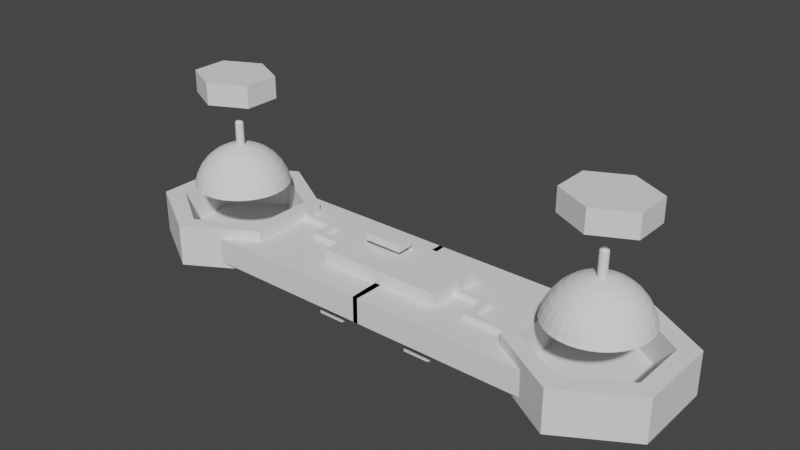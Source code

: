 # Source: patinetapropuesta_1_AAV_.blend  (saved by Blender 3.6.13; exported with 4.5.12 LTS)
import bpy
from mathutils import Matrix  # noqa: F401  (used for matrix-valued properties, if any)

bpy.ops.wm.read_factory_settings(use_empty=True)
scene = bpy.context.scene
scene.name = 'Scene'

# ---- collections
col_collection = bpy.data.collections.new('Collection'); scene.collection.children.link(col_collection)

# ---- world
world_world = bpy.data.worlds.new('World'); scene.world = world_world
world_world.use_nodes = True; world_world.node_tree.nodes.clear()
_N = world_world.node_tree.nodes; _L = world_world.node_tree.links
n0 = _N.new('ShaderNodeOutputWorld'); n0.name = 'World Output'; n0.location = (300, 300)
n1 = _N.new('ShaderNodeBackground'); n1.name = 'Background'; n1.location = (10, 300)
n1.inputs[0].default_value = (0.05088, 0.05088, 0.05088, 1.0)
_L.new(n1.outputs[0], n0.inputs[0])
n0.is_active_output = True
world_world.color = (0.05088, 0.05088, 0.05088)
world_world.use_sun_shadow = False
world_world.sun_shadow_jitter_overblur = 0.0

# ---- meshes
me_cube_001 = bpy.data.meshes.new('Cube.001')
me_cube_001.from_pydata([(2.014, 0.0, -1.0), (2.014, 0.0, 1.0), (4.014, 0.0, -1.0), (4.014, 0.0, 1.0), (2.014, 0.5, 1.0), (4.014, 0.5, -1.0), (4.014, -0.5, -1.0), (2.014, -0.5, -1.0), (2.014, -0.5, 1.0), (2.014, 0.5, -1.0), (3.014, -1.0, -1.0), (3.014, -1.0, 1.0), (4.014, -0.5, 1.0), (3.014, 1.0, -1.0), (4.014, 0.5, 1.0), (3.014, 1.0, 1.0), (2.514, -0.75, -1.0), (2.514, -0.75, 1.0), (2.514, 0.75, 1.0), (2.514, 0.75, -1.0), (-0.0453, 0.5, -1.0), (-0.0453, 0.0, 1.0), (-0.03668, -0.75, 1.0), (-0.0453, -0.5, 1.0), (-0.0453, -0.5, -1.0), (-0.03668, 0.75, -1.0), (-0.0453, 0.5, 1.0), (-0.03668, -0.75, -1.0), (-0.03668, 0.75, 1.0), (4.014, -0.5, -1.529), (4.014, 0.0, -1.529), (2.014, 0.0, -1.529), (4.014, 0.5, -1.529), (2.514, 0.75, -1.529), (2.014, 0.5, -1.529), (2.014, -0.5, -1.529), (2.514, -0.75, -1.529), (3.014, -1.0, -1.529), (3.014, 1.0, -1.529), (2.014, 0.0, 1.799), (4.014, -0.5, 1.799), (3.014, -1.0, 1.799), (2.514, 0.75, 1.799), (2.514, -0.75, 1.799), (2.014, -0.5, 1.799), (3.014, 1.0, 1.799), (4.014, 0.5, 1.799), (4.014, 0.0, 1.799), (2.014, 0.5, 1.799), (2.514, -0.75, 1.799), (2.014, -0.5, 1.799), (3.014, 1.0, 1.799), (4.014, 0.5, 1.799), (4.014, 0.0, 1.799), (4.014, -0.5, 1.799), (3.014, -1.0, 1.799), (2.014, 0.0, 1.799), (2.014, 0.5, 1.799), (2.514, 0.75, 1.799), (2.514, -0.75, 1.799), (2.014, -0.5, 1.799), (3.014, 1.0, 1.799), (4.014, 0.5, 1.799), (4.014, 0.0, 1.799), (4.014, -0.5, 1.799), (3.014, -1.0, 1.799), (2.014, 0.0, 1.799), (2.014, 0.5, 1.799), (2.514, 0.75, 1.799), (2.514, -0.75, 1.799), (2.014, -0.5, 1.799), (3.014, 1.0, 1.799), (4.014, 0.5, 1.799), (4.014, 0.0, 1.799), (4.014, -0.5, 1.799), (3.014, -1.0, 1.799), (2.014, 0.0, 1.799), (2.014, 0.5, 1.799), (2.514, 0.75, 1.799), (2.514, -0.75, 1.799), (2.014, -0.5, 1.799), (3.014, 1.0, 1.799), (4.014, 0.5, 1.799), (4.014, 0.0, 1.799), (4.014, -0.5, 1.799), (3.014, -1.0, 1.799), (2.014, 0.0, 1.799), (2.014, 0.5, 1.799), (2.514, 0.75, 1.799), (3.014, -0.7741, 1.799), (3.769, 0.3594, 1.799), (3.769, -0.3594, 1.799), (2.202, 0.0, 1.799), (3.014, 0.7741, 1.799), (2.202, -0.3969, 1.799), (3.769, 0.0, 1.799), (2.202, 0.3969, 1.799), (2.202, 0.3969, -0.8804), (3.014, -0.5, -0.8804), (2.202, 0.3969, 0.05264), (3.014, 0.0, -0.8804), (2.202, 0.0, 0.05264), (3.014, 0.7741, 0.05264), (2.202, -0.3969, 0.05264), (3.014, -0.7741, 0.05264), (3.769, 0.3594, 0.05264), (3.769, -0.3594, 0.05264), (3.769, 0.0, 0.05264), (2.202, 0.3969, -1.287), (2.202, 0.0, -1.287), (3.014, 0.7741, -1.287), (2.202, -0.3969, -1.287), (3.014, -0.7741, -1.287), (3.769, 0.3594, -1.287), (3.769, -0.3594, -1.287), (3.769, 0.0, -1.287), (3.014, 0.5, -0.8804), (2.202, 0.0, -0.8804), (3.014, 0.7741, -0.8804), (2.202, -0.3969, -0.8804), (3.014, -0.7741, -0.8804), (3.769, 0.3594, -0.8804), (3.769, -0.3594, -0.8804), (3.769, 0.0, -0.8804), (-0.0453, 0.5, -0.7433), (-0.0453, 0.0, -0.7433), (-0.0453, -0.5, -0.7433), (2.014, -0.5, -0.7433), (2.014, 0.0, -0.7433), (2.014, 0.5, -0.7433), (2.514, -0.75, -1.529), (3.014, -1.0, -1.529), (4.014, -0.5, -1.529), (3.014, -1.0, -1.529), (4.014, -0.5, -1.529), (3.646, -0.302, -1.557), (3.008, -0.6111, -1.558), (2.687, -0.4341, -1.556), (2.693, 0.4953, -1.55), (3.658, 0.01252, -1.55), (3.654, 0.34, -1.553), (3.008, 0.6526, -1.557), (3.008, -0.6111, -1.558), (3.646, -0.302, -1.557), (2.393, 0.3261, -1.56), (3.646, -0.302, -1.557), (2.393, 0.01784, -1.559), (2.407, -0.2779, -1.557), (3.646, -0.3021, -1.329), (2.997, 0.04628, -1.378), (2.407, -0.278, -1.329), (3.655, 0.34, -1.325), (2.393, 0.3261, -1.332), (3.008, -0.6111, -1.33), (2.693, 0.4952, -1.322), (2.687, -0.4342, -1.328), (3.658, 0.01249, -1.322), (3.008, 0.6526, -1.329), (2.393, 0.01781, -1.331)], [(134, 143)], [(12, 3, 53, 40), (18, 4, 48, 58), (8, 17, 49, 50), (2, 6, 132, 30), (15, 18, 58, 51), (19, 13, 38, 33), (0, 9, 34, 31), (13, 5, 32, 38), (4, 1, 56, 48), (3, 14, 52, 53), (5, 2, 30, 32), (5, 14, 3, 2), (17, 8, 23, 22), (16, 7, 35, 130), (7, 0, 31, 35), (14, 15, 51, 52), (17, 11, 41, 49), (10, 16, 130, 131), (2, 3, 12, 6), (18, 19, 25, 28), (9, 4, 26, 20), (14, 5, 13, 15), (11, 10, 6, 12), (10, 11, 17, 16), (15, 13, 19, 18), (27, 22, 23, 24), (28, 25, 20, 26), (1, 4, 26, 21), (7, 16, 27, 24), (8, 7, 24, 23), (16, 17, 22, 27), (9, 0, 128, 129), (4, 18, 28, 26), (8, 1, 21, 23), (19, 9, 20, 25), (6, 10, 131, 132), (9, 19, 33, 34), (81, 42, 87, 96, 93), (82, 81, 93, 90), (84, 91, 89, 85), (96, 92, 101, 99), (82, 90, 95, 83), (91, 95, 107, 106), (83, 95, 91, 84), (93, 96, 99, 102), (11, 12, 40, 41), (1, 8, 50, 56), (59, 44, 50, 49), (45, 46, 52, 51), (46, 47, 53, 52), (54, 55, 41, 40), (39, 57, 48, 56), (44, 39, 56, 50), (47, 54, 40, 53), (68, 45, 51, 58), (55, 59, 49, 41), (57, 68, 58, 48), (69, 60, 44, 59), (61, 62, 46, 45), (62, 63, 47, 46), (64, 65, 55, 54), (66, 67, 57, 39), (60, 66, 39, 44), (63, 64, 54, 47), (78, 61, 45, 68), (65, 69, 59, 55), (67, 78, 68, 57), (79, 70, 60, 69), (71, 72, 62, 61), (72, 73, 63, 62), (74, 75, 65, 64), (76, 77, 67, 66), (70, 76, 66, 60), (73, 74, 64, 63), (88, 71, 61, 78), (75, 79, 69, 65), (77, 88, 78, 67), (43, 80, 70, 79), (81, 82, 72, 71), (82, 83, 73, 72), (84, 85, 75, 74), (86, 87, 77, 76), (80, 86, 76, 70), (83, 84, 74, 73), (42, 81, 71, 88), (85, 43, 79, 75), (87, 42, 88, 77), (92, 96, 87, 86), (95, 90, 105, 107), (89, 91, 106, 104), (89, 94, 80, 43, 85), (94, 89, 104, 103), (94, 92, 86, 80), (92, 94, 103, 101), (90, 93, 102, 105), (105, 102, 110, 113), (99, 101, 109, 108), (106, 107, 115, 114), (102, 99, 108, 110), (107, 105, 113, 115), (104, 106, 114, 112), (103, 104, 112, 111), (101, 103, 111, 109), (108, 109, 117, 97), (114, 115, 123, 122), (110, 108, 97, 118), (115, 113, 121, 123), (112, 114, 122, 120), (111, 112, 120, 119), (109, 111, 119, 117), (113, 110, 118, 121), (98, 119, 120), (116, 97, 117, 100), (100, 117, 119, 98), (120, 122, 98), (122, 123, 100, 98), (118, 97, 116), (123, 121, 116, 100), (121, 118, 116), (128, 127, 126, 125), (129, 128, 125, 124), (7, 24, 126, 127), (0, 7, 127, 128), (20, 9, 129, 124), (130, 35, 147, 137), (30, 132, 145, 139), (38, 32, 140, 141), (31, 34, 144, 146), (32, 30, 139, 140), (29, 37, 142, 135), (35, 31, 146, 147), (34, 33, 138, 144), (33, 38, 141, 138), (133, 36, 137, 136), (36, 133, 131, 130), (133, 134, 132, 131), (137, 36, 130), (37, 29, 134, 133), (140, 139, 156, 151), (141, 140, 151, 157), (144, 138, 154, 152), (137, 147, 150, 155), (135, 142, 153, 148), (146, 144, 152, 158), (139, 145, 148, 156), (155, 150, 149), (157, 151, 149), (151, 156, 149), (150, 158, 149), (154, 157, 149), (156, 148, 149), (158, 152, 149), (148, 153, 149), (152, 154, 149), (153, 155, 149), (147, 146, 158, 150), (136, 137, 155, 153), (138, 141, 157, 154)])
_uv = me_cube_001.uv_layers.new(name='UVMap')
_uv.uv.foreach_set('vector', [0.625, 0.6875, 0.625, 0.625, 0.625, 0.625, 0.625, 0.6875, 0.8125, 0.5312, 0.875, 0.5625, 0.875, 0.5625, 0.8125, 0.5312, 0.875, 0.6875, 0.8125, 0.7188, 0.8125, 0.7188, 0.875, 0.6875, 0.375, 0.625, 0.375, 0.6875, 0.375, 0.6875, 0.375, 0.625, 0.625, 0.375, 0.625, 0.2812, 0.625, 0.2812, 0.625, 0.375, 0.375, 0.2812, 0.375, 0.375, 0.375, 0.375, 0.375, 0.2812, 0.125, 0.625, 0.125, 0.5625, 0.125, 0.5625, 0.125, 0.625, 0.375, 0.375, 0.375, 0.5625, 0.375, 0.5625, 0.375, 0.375, 0.875, 0.5625, 0.875, 0.625, 0.875, 0.625, 0.875, 0.5625, 0.625, 0.625, 0.625, 0.5625, 0.625, 0.5625, 0.625, 0.625, 0.375, 0.5625, 0.375, 0.625, 0.375, 0.625, 0.375, 0.5625, 0.375, 0.5625, 0.625, 0.5625, 0.625, 0.625, 0.375, 0.625, 0.8125, 0.7188, 0.875, 0.6875, 0.875, 0.6875, 0.8125, 0.7188, 0.1875, 0.7188, 0.125, 0.6875, 0.125, 0.6875, 0.1875, 0.7188, 0.125, 0.6875, 0.125, 0.625, 0.125, 0.625, 0.125, 0.6875, 0.625, 0.5625, 0.625, 0.375, 0.625, 0.375, 0.625, 0.5625, 0.625, 0.03125, 0.625, 0.0, 0.625, 0.0, 0.625, 0.03125, 0.375, 0.0, 0.375, 0.03125, 0.375, 0.03125, 0.375, 0.0, 0.375, 0.625, 0.625, 0.625, 0.625, 0.6875, 0.375, 0.6875, 0.625, 0.2812, 0.375, 0.2812, 0.375, 0.2812, 0.625, 0.2812, 0.375, 0.1875, 0.625, 0.1875, 0.625, 0.1875, 0.375, 0.1875, 0.625, 0.5625, 0.375, 0.5625, 0.375, 0.375, 0.625, 0.375, 0.625, 0.875, 0.375, 0.875, 0.375, 0.6875, 0.625, 0.6875, 0.375, 0.0, 0.625, 0.0, 0.625, 0.03125, 0.375, 0.03125, 0.625, 0.375, 0.375, 0.375, 0.375, 0.2812, 0.625, 0.2812, 0.375, 0.03125, 0.625, 0.03125, 0.625, 0.0625, 0.375, 0.0625, 0.625, 0.2812, 0.375, 0.2812, 0.375, 0.1875, 0.625, 0.1875, 0.875, 0.625, 0.875, 0.5625, 0.875, 0.5625, 0.875, 0.625, 0.125, 0.6875, 0.1875, 0.7188, 0.1875, 0.7188, 0.125, 0.6875, 0.625, 0.0625, 0.375, 0.0625, 0.375, 0.0625, 0.625, 0.0625, 0.375, 0.03125, 0.625, 0.03125, 0.625, 0.03125, 0.375, 0.03125, 0.125, 0.5625, 0.125, 0.625, 0.125, 0.625, 0.125, 0.5625, 0.875, 0.5625, 0.8125, 0.5312, 0.8125, 0.5312, 0.875, 0.5625, 0.875, 0.6875, 0.875, 0.625, 0.875, 0.625, 0.875, 0.6875, 0.1875, 0.5312, 0.125, 0.5625, 0.125, 0.5625, 0.1875, 0.5312, 0.375, 0.6875, 0.375, 0.875, 0.375, 0.875, 0.375, 0.6875, 0.125, 0.5625, 0.1875, 0.5312, 0.1875, 0.5312, 0.125, 0.5625, 0.75, 0.5, 0.8125, 0.5312, 0.875, 0.5625, 0.8125, 0.5625, 0.75, 0.5312, 0.625, 0.5625, 0.75, 0.5, 0.75, 0.5312, 0.6875, 0.5625, 0.625, 0.6875, 0.6875, 0.6875, 0.75, 0.7188, 0.75, 0.75, 0.8125, 0.5625, 0.8125, 0.625, 0.8125, 0.625, 0.8125, 0.5625, 0.625, 0.5625, 0.6875, 0.5625, 0.6875, 0.625, 0.625, 0.625, 0.6875, 0.6875, 0.6875, 0.625, 0.6875, 0.625, 0.6875, 0.6875, 0.625, 0.625, 0.6875, 0.625, 0.6875, 0.6875, 0.625, 0.6875, 0.75, 0.5312, 0.8125, 0.5625, 0.8125, 0.5625, 0.75, 0.5312, 0.625, 0.875, 0.625, 0.6875, 0.625, 0.6875, 0.625, 0.875, 0.875, 0.625, 0.875, 0.6875, 0.875, 0.6875, 0.875, 0.625, 0.8125, 0.7188, 0.875, 0.6875, 0.875, 0.6875, 0.8125, 0.7188, 0.75, 0.5, 0.625, 0.5625, 0.625, 0.5625, 0.75, 0.5, 0.625, 0.5625, 0.625, 0.625, 0.625, 0.625, 0.625, 0.5625, 0.625, 0.6875, 0.75, 0.75, 0.75, 0.75, 0.625, 0.6875, 0.875, 0.625, 0.875, 0.5625, 0.875, 0.5625, 0.875, 0.625, 0.875, 0.6875, 0.875, 0.625, 0.875, 0.625, 0.875, 0.6875, 0.625, 0.625, 0.625, 0.6875, 0.625, 0.6875, 0.625, 0.625, 0.8125, 0.5312, 0.75, 0.5, 0.75, 0.5, 0.8125, 0.5312, 0.75, 0.75, 0.8125, 0.7188, 0.8125, 0.7188, 0.75, 0.75, 0.875, 0.5625, 0.8125, 0.5312, 0.8125, 0.5312, 0.875, 0.5625, 0.8125, 0.7188, 0.875, 0.6875, 0.875, 0.6875, 0.8125, 0.7188, 0.75, 0.5, 0.625, 0.5625, 0.625, 0.5625, 0.75, 0.5, 0.625, 0.5625, 0.625, 0.625, 0.625, 0.625, 0.625, 0.5625, 0.625, 0.6875, 0.75, 0.75, 0.75, 0.75, 0.625, 0.6875, 0.875, 0.625, 0.875, 0.5625, 0.875, 0.5625, 0.875, 0.625, 0.875, 0.6875, 0.875, 0.625, 0.875, 0.625, 0.875, 0.6875, 0.625, 0.625, 0.625, 0.6875, 0.625, 0.6875, 0.625, 0.625, 0.8125, 0.5312, 0.75, 0.5, 0.75, 0.5, 0.8125, 0.5312, 0.75, 0.75, 0.8125, 0.7188, 0.8125, 0.7188, 0.75, 0.75, 0.875, 0.5625, 0.8125, 0.5312, 0.8125, 0.5312, 0.875, 0.5625, 0.8125, 0.7188, 0.875, 0.6875, 0.875, 0.6875, 0.8125, 0.7188, 0.75, 0.5, 0.625, 0.5625, 0.625, 0.5625, 0.75, 0.5, 0.625, 0.5625, 0.625, 0.625, 0.625, 0.625, 0.625, 0.5625, 0.625, 0.6875, 0.75, 0.75, 0.75, 0.75, 0.625, 0.6875, 0.875, 0.625, 0.875, 0.5625, 0.875, 0.5625, 0.875, 0.625, 0.875, 0.6875, 0.875, 0.625, 0.875, 0.625, 0.875, 0.6875, 0.625, 0.625, 0.625, 0.6875, 0.625, 0.6875, 0.625, 0.625, 0.8125, 0.5312, 0.75, 0.5, 0.75, 0.5, 0.8125, 0.5312, 0.75, 0.75, 0.8125, 0.7188, 0.8125, 0.7188, 0.75, 0.75, 0.875, 0.5625, 0.8125, 0.5312, 0.8125, 0.5312, 0.875, 0.5625, 0.8125, 0.7188, 0.875, 0.6875, 0.875, 0.6875, 0.8125, 0.7188, 0.75, 0.5, 0.625, 0.5625, 0.625, 0.5625, 0.75, 0.5, 0.625, 0.5625, 0.625, 0.625, 0.625, 0.625, 0.625, 0.5625, 0.625, 0.6875, 0.75, 0.75, 0.75, 0.75, 0.625, 0.6875, 0.875, 0.625, 0.875, 0.5625, 0.875, 0.5625, 0.875, 0.625, 0.875, 0.6875, 0.875, 0.625, 0.875, 0.625, 0.875, 0.6875, 0.625, 0.625, 0.625, 0.6875, 0.625, 0.6875, 0.625, 0.625, 0.8125, 0.5312, 0.75, 0.5, 0.75, 0.5, 0.8125, 0.5312, 0.75, 0.75, 0.8125, 0.7188, 0.8125, 0.7188, 0.75, 0.75, 0.875, 0.5625, 0.8125, 0.5312, 0.8125, 0.5312, 0.875, 0.5625, 0.8125, 0.625, 0.8125, 0.5625, 0.875, 0.5625, 0.875, 0.625, 0.6875, 0.625, 0.6875, 0.5625, 0.6875, 0.5625, 0.6875, 0.625, 0.75, 0.7188, 0.6875, 0.6875, 0.6875, 0.6875, 0.75, 0.7188, 0.75, 0.7188, 0.8125, 0.6875, 0.875, 0.6875, 0.8125, 0.7188, 0.75, 0.75, 0.8125, 0.6875, 0.75, 0.7188, 0.75, 0.7188, 0.8125, 0.6875, 0.8125, 0.6875, 0.8125, 0.625, 0.875, 0.625, 0.875, 0.6875, 0.8125, 0.625, 0.8125, 0.6875, 0.8125, 0.6875, 0.8125, 0.625, 0.6875, 0.5625, 0.75, 0.5312, 0.75, 0.5312, 0.6875, 0.5625, 0.6875, 0.5625, 0.75, 0.5312, 0.75, 0.5312, 0.6875, 0.5625, 0.8125, 0.5625, 0.8125, 0.625, 0.8125, 0.625, 0.8125, 0.5625, 0.6875, 0.6875, 0.6875, 0.625, 0.6875, 0.625, 0.6875, 0.6875, 0.75, 0.5312, 0.8125, 0.5625, 0.8125, 0.5625, 0.75, 0.5312, 0.6875, 0.625, 0.6875, 0.5625, 0.6875, 0.5625, 0.6875, 0.625, 0.75, 0.7188, 0.6875, 0.6875, 0.6875, 0.6875, 0.75, 0.7188, 0.8125, 0.6875, 0.75, 0.7188, 0.75, 0.7188, 0.8125, 0.6875, 0.8125, 0.625, 0.8125, 0.6875, 0.8125, 0.6875, 0.8125, 0.625, 0.8125, 0.5625, 0.8125, 0.625, 0.8125, 0.625, 0.8125, 0.5625, 0.6875, 0.6875, 0.6875, 0.625, 0.6875, 0.625, 0.6875, 0.6875, 0.75, 0.5312, 0.8125, 0.5625, 0.8125, 0.5625, 0.75, 0.5312, 0.6875, 0.625, 0.6875, 0.5625, 0.6875, 0.5625, 0.6875, 0.625, 0.75, 0.7188, 0.6875, 0.6875, 0.6875, 0.6875, 0.75, 0.7188, 0.8125, 0.6875, 0.75, 0.7188, 0.75, 0.7188, 0.8125, 0.6875, 0.8125, 0.625, 0.8125, 0.6875, 0.8125, 0.6875, 0.8125, 0.625, 0.6875, 0.5625, 0.75, 0.5312, 0.75, 0.5312, 0.6875, 0.5625, 0.75, 0.6875, 0.8125, 0.6875, 0.75, 0.7188, 0.75, 0.5625, 0.8125, 0.5625, 0.8125, 0.625, 0.75, 0.625, 0.75, 0.625, 0.8125, 0.625, 0.8125, 0.6875, 0.75, 0.6875, 0.75, 0.7188, 0.6875, 0.6875, 0.75, 0.6875, 0.6875, 0.6875, 0.6875, 0.625, 0.75, 0.625, 0.75, 0.6875, 0.75, 0.5312, 0.8125, 0.5625, 0.75, 0.5625, 0.6875, 0.625, 0.6875, 0.5625, 0.75, 0.5625, 0.75, 0.625, 0.6875, 0.5625, 0.75, 0.5312, 0.75, 0.5625, 0.125, 0.625, 0.125, 0.6875, 0.125, 0.6875, 0.125, 0.625, 0.125, 0.5625, 0.125, 0.625, 0.125, 0.625, 0.125, 0.5625, 0.375, 0.0625, 0.375, 0.0625, 0.375, 0.0625, 0.375, 0.0625, 0.125, 0.625, 0.125, 0.6875, 0.125, 0.6875, 0.125, 0.625, 0.375, 0.1875, 0.375, 0.1875, 0.375, 0.1875, 0.375, 0.1875, 0.1875, 0.7188, 0.125, 0.6875, 0.148, 0.699, 0.1875, 0.7188, 0.375, 0.625, 0.375, 0.6875, 0.375, 0.6649, 0.375, 0.625, 0.375, 0.375, 0.375, 0.5625, 0.375, 0.5048, 0.375, 0.375, 0.125, 0.625, 0.125, 0.5625, 0.125, 0.5876, 0.125, 0.625, 0.375, 0.5625, 0.375, 0.625, 0.375, 0.6081, 0.375, 0.5625, 0.375, 0.6875, 0.375, 0.875, 0.375, 0.8053, 0.375, 0.6875, 0.125, 0.6875, 0.125, 0.625, 0.125, 0.6491, 0.125, 0.6875, 0.125, 0.5625, 0.1875, 0.5312, 0.1705, 0.5397, 0.125, 0.5625, 0.375, 0.2812, 0.375, 0.375, 0.375, 0.3408, 0.375, 0.2812, 0.375, 0.0, 0.375, 0.03125, 0.375, 0.02013, 0.375, 0.0, 0.375, 0.03125, 0.375, 0.0, 0.375, 0.0, 0.375, 0.03125, 0.375, 0.875, 0.375, 0.6875, 0.375, 0.6875, 0.375, 0.875, 0.375, 0.02013, 0.375, 0.03125, 0.375, 0.03125, 0.375, 0.875, 0.375, 0.6875, 0.375, 0.6875, 0.375, 0.875, 0.375, 0.5625, 0.375, 0.6081, 0.375, 0.6081, 0.375, 0.5625, 0.375, 0.375, 0.375, 0.5048, 0.375, 0.5048, 0.375, 0.375, 0.125, 0.5625, 0.1705, 0.5397, 0.1705, 0.5397, 0.125, 0.5625, 0.1875, 0.7188, 0.148, 0.699, 0.148, 0.699, 0.1875, 0.7188, 0.375, 0.6875, 0.375, 0.8053, 0.375, 0.8053, 0.375, 0.6875, 0.125, 0.625, 0.125, 0.5876, 0.125, 0.5876, 0.125, 0.625, 0.375, 0.625, 0.375, 0.6649, 0.375, 0.6649, 0.375, 0.625, 0.1875, 0.7188, 0.148, 0.699, 0.1875, 0.7188, 0.375, 0.375, 0.375, 0.5048, 0.375, 0.375, 0.375, 0.5625, 0.375, 0.6081, 0.375, 0.5625, 0.125, 0.6875, 0.125, 0.6491, 0.125, 0.6875, 0.375, 0.2812, 0.375, 0.3408, 0.375, 0.2812, 0.375, 0.625, 0.375, 0.6649, 0.375, 0.625, 0.125, 0.625, 0.125, 0.5876, 0.125, 0.625, 0.375, 0.6875, 0.375, 0.8053, 0.375, 0.6875, 0.125, 0.5625, 0.1705, 0.5397, 0.125, 0.5625, 0.375, 0.0, 0.375, 0.02013, 0.375, 0.0, 0.125, 0.6875, 0.125, 0.6491, 0.125, 0.6491, 0.125, 0.6875, 0.375, 0.0, 0.375, 0.02013, 0.375, 0.02013, 0.375, 0.0, 0.375, 0.2812, 0.375, 0.3408, 0.375, 0.3408, 0.375, 0.2812])
me_cube_001.use_mirror_y = True
me_cube_001.update()
me_cube_003 = bpy.data.meshes.new('Cube.003')
me_cube_003.from_pydata([(-1.0, 0.0, -1.0), (-1.0, 0.0, 1.0), (1.0, 0.0, -1.0), (1.0, 0.0, 1.0), (-1.0, -0.5, -1.0), (1.0, -0.5, 1.0), (-1.0, -0.5, 1.0), (1.0, -0.5, -1.0), (-1.0, 0.4999, 1.0), (1.0, 0.4999, -1.0), (-1.0, 0.4999, -1.0), (1.0, 0.4999, 1.0), (-0.6359, -1.0, -1.0), (-1.0, -0.6359, -1.0), (-1.0, -0.6359, 1.0), (-0.6359, -1.0, 1.0), (-1.0, 0.6359, -1.0), (-0.6359, 1.0, -1.0), (-0.6359, 1.0, 1.0), (-1.0, 0.6359, 1.0), (1.0, -0.6359, -1.0), (0.6359, -1.0, -1.0), (0.6359, -1.0, 1.0), (1.0, -0.6359, 1.0), (0.6359, 1.0, -1.0), (1.0, 0.6359, -1.0), (1.0, 0.6359, 1.0), (0.6359, 1.0, 1.0)], [], [(26, 27, 18, 19, 8, 11), (16, 17, 24, 25, 9, 10), (25, 26, 11, 9), (4, 7, 20, 21, 12, 13), (5, 6, 14, 15, 22, 23), (17, 18, 27, 24), (11, 8, 1, 3), (10, 9, 2, 0), (9, 11, 3, 2), (4, 6, 1, 0), (21, 22, 15, 12), (3, 1, 6, 5), (0, 2, 7, 4), (2, 3, 5, 7), (10, 8, 19, 16), (7, 5, 23, 20), (0, 1, 8, 10), (12, 15, 14, 13), (18, 17, 16, 19), (26, 25, 24, 27), (22, 21, 20, 23), (13, 14, 6, 4)])
_uv = me_cube_003.uv_layers.new(name='UVMap')
_uv.uv.foreach_set('vector', [0.625, 0.5455, 0.6705, 0.5, 0.8295, 0.5, 0.875, 0.5455, 0.875, 0.5625, 0.625, 0.5625, 0.125, 0.5455, 0.1705, 0.5, 0.3295, 0.5, 0.375, 0.5455, 0.375, 0.5625, 0.125, 0.5625, 0.375, 0.5455, 0.625, 0.5455, 0.625, 0.5625, 0.375, 0.5625, 0.125, 0.6875, 0.375, 0.6875, 0.375, 0.7045, 0.3295, 0.75, 0.1705, 0.75, 0.125, 0.7045, 0.625, 0.6875, 0.875, 0.6875, 0.875, 0.7045, 0.8295, 0.75, 0.6705, 0.75, 0.625, 0.7045, 0.375, 0.2955, 0.625, 0.2955, 0.625, 0.4545, 0.375, 0.4545, 0.625, 0.5625, 0.875, 0.5625, 0.875, 0.625, 0.625, 0.625, 0.125, 0.5625, 0.375, 0.5625, 0.375, 0.625, 0.125, 0.625, 0.375, 0.5625, 0.625, 0.5625, 0.625, 0.625, 0.375, 0.625, 0.375, 0.0625, 0.625, 0.0625, 0.625, 0.125, 0.375, 0.125, 0.375, 0.7955, 0.625, 0.7955, 0.625, 0.9545, 0.375, 0.9545, 0.625, 0.625, 0.875, 0.625, 0.875, 0.6875, 0.625, 0.6875, 0.125, 0.625, 0.375, 0.625, 0.375, 0.6875, 0.125, 0.6875, 0.375, 0.625, 0.625, 0.625, 0.625, 0.6875, 0.375, 0.6875, 0.375, 0.1875, 0.625, 0.1875, 0.625, 0.2045, 0.375, 0.2045, 0.375, 0.6875, 0.625, 0.6875, 0.625, 0.7045, 0.375, 0.7045, 0.375, 0.125, 0.625, 0.125, 0.625, 0.1875, 0.375, 0.1875, 0.375, 0.0, 0.625, 0.0, 0.625, 0.04551, 0.375, 0.04551, 0.625, 0.2955, 0.375, 0.2955, 0.375, 0.2045, 0.625, 0.2045, 0.625, 0.5455, 0.375, 0.5455, 0.375, 0.4545, 0.625, 0.4545, 0.625, 0.7955, 0.375, 0.7955, 0.375, 0.7045, 0.625, 0.7045, 0.375, 0.04551, 0.625, 0.04551, 0.625, 0.0625, 0.375, 0.0625])
me_cube_003.update()
me_cube_004 = bpy.data.meshes.new('Cube.004')
me_cube_004.from_pydata([(-1.0, 0.0, -1.0), (-1.0, 0.0, 1.0), (1.0, 0.0, -1.0), (1.0, 0.0, 1.0), (-1.0, -0.5, -1.0), (1.0, -0.5, 1.0), (-1.0, -0.5, 1.0), (1.0, -0.5, -1.0), (-1.0, 0.4999, 1.0), (1.0, 0.4999, -1.0), (-1.0, 0.4999, -1.0), (1.0, 0.4999, 1.0), (-0.6359, -1.0, -1.0), (-1.0, -0.6359, -1.0), (-1.0, -0.6359, 1.0), (-0.6359, -1.0, 1.0), (-1.0, 0.6359, -1.0), (-0.6359, 1.0, -1.0), (-0.6359, 1.0, 1.0), (-1.0, 0.6359, 1.0), (1.0, -0.6359, -1.0), (0.6359, -1.0, -1.0), (0.6359, -1.0, 1.0), (1.0, -0.6359, 1.0), (0.6359, 1.0, -1.0), (1.0, 0.6359, -1.0), (1.0, 0.6359, 1.0), (0.6359, 1.0, 1.0)], [], [(26, 27, 18, 19, 8, 11), (16, 17, 24, 25, 9, 10), (25, 26, 11, 9), (4, 7, 20, 21, 12, 13), (5, 6, 14, 15, 22, 23), (17, 18, 27, 24), (11, 8, 1, 3), (10, 9, 2, 0), (9, 11, 3, 2), (4, 6, 1, 0), (21, 22, 15, 12), (3, 1, 6, 5), (0, 2, 7, 4), (2, 3, 5, 7), (10, 8, 19, 16), (7, 5, 23, 20), (0, 1, 8, 10), (12, 15, 14, 13), (18, 17, 16, 19), (26, 25, 24, 27), (22, 21, 20, 23), (13, 14, 6, 4)])
_uv = me_cube_004.uv_layers.new(name='UVMap')
_uv.uv.foreach_set('vector', [0.625, 0.5455, 0.6705, 0.5, 0.8295, 0.5, 0.875, 0.5455, 0.875, 0.5625, 0.625, 0.5625, 0.125, 0.5455, 0.1705, 0.5, 0.3295, 0.5, 0.375, 0.5455, 0.375, 0.5625, 0.125, 0.5625, 0.375, 0.5455, 0.625, 0.5455, 0.625, 0.5625, 0.375, 0.5625, 0.125, 0.6875, 0.375, 0.6875, 0.375, 0.7045, 0.3295, 0.75, 0.1705, 0.75, 0.125, 0.7045, 0.625, 0.6875, 0.875, 0.6875, 0.875, 0.7045, 0.8295, 0.75, 0.6705, 0.75, 0.625, 0.7045, 0.375, 0.2955, 0.625, 0.2955, 0.625, 0.4545, 0.375, 0.4545, 0.625, 0.5625, 0.875, 0.5625, 0.875, 0.625, 0.625, 0.625, 0.125, 0.5625, 0.375, 0.5625, 0.375, 0.625, 0.125, 0.625, 0.375, 0.5625, 0.625, 0.5625, 0.625, 0.625, 0.375, 0.625, 0.375, 0.0625, 0.625, 0.0625, 0.625, 0.125, 0.375, 0.125, 0.375, 0.7955, 0.625, 0.7955, 0.625, 0.9545, 0.375, 0.9545, 0.625, 0.625, 0.875, 0.625, 0.875, 0.6875, 0.625, 0.6875, 0.125, 0.625, 0.375, 0.625, 0.375, 0.6875, 0.125, 0.6875, 0.375, 0.625, 0.625, 0.625, 0.625, 0.6875, 0.375, 0.6875, 0.375, 0.1875, 0.625, 0.1875, 0.625, 0.2045, 0.375, 0.2045, 0.375, 0.6875, 0.625, 0.6875, 0.625, 0.7045, 0.375, 0.7045, 0.375, 0.125, 0.625, 0.125, 0.625, 0.1875, 0.375, 0.1875, 0.375, 0.0, 0.625, 0.0, 0.625, 0.04551, 0.375, 0.04551, 0.625, 0.2955, 0.375, 0.2955, 0.375, 0.2045, 0.625, 0.2045, 0.625, 0.5455, 0.375, 0.5455, 0.375, 0.4545, 0.625, 0.4545, 0.625, 0.7955, 0.375, 0.7955, 0.375, 0.7045, 0.625, 0.7045, 0.375, 0.04551, 0.625, 0.04551, 0.625, 0.0625, 0.375, 0.0625])
me_cube_004.update()
me_cube_005 = bpy.data.meshes.new('Cube.005')
me_cube_005.from_pydata([(-2.67, 0.0004722, 0.5633), (-2.67, 0.0004722, 0.9118), (-3.809, -0.0004736, 0.5633), (-3.809, -0.0004736, 0.9118), (-3.239, -7.151e-07, 0.9118), (-3.239, -7.151e-07, 0.5633), (-2.669, -0.2844, 0.9118), (-3.239, -0.2848, 0.9118), (-3.239, -0.2848, 0.5633), (-2.67, 0.2853, 0.5633), (-3.809, 0.2844, 0.9118), (-2.67, 0.2853, 0.9118), (-3.809, 0.2844, 0.5633), (-3.239, 0.2848, 0.5633), (-3.239, 0.2848, 0.9118), (-3.24, 0.5697, 0.5633), (-3.24, 0.5697, 0.9118), (-3.239, -0.5697, 0.5633), (-3.809, -0.2853, 0.5633), (-3.809, -0.2853, 0.9118), (-3.239, -0.5697, 0.9118), (-2.669, -0.2844, 0.5633)], [], [(11, 16, 14), (20, 6, 7), (20, 7, 19), (14, 16, 10), (7, 4, 3, 19), (13, 5, 2, 12), (18, 19, 3, 2), (9, 11, 1, 0), (9, 0, 5, 13), (6, 1, 4, 7), (21, 17, 8), (0, 21, 8, 5), (8, 17, 18), (5, 8, 18, 2), (0, 1, 6, 21), (1, 11, 14, 4), (15, 9, 13), (4, 14, 10, 3), (2, 3, 10, 12), (12, 10, 16, 15), (11, 9, 15, 16), (20, 17, 21, 6), (19, 18, 17, 20), (15, 13, 12)])
_uv = me_cube_005.uv_layers.new(name='UVMap')
_uv.uv.foreach_set('vector', [0.8125, 0.5, 0.875, 0.625, 0.8125, 0.625, 0.625, 0.625, 0.6875, 0.5, 0.6875, 0.625, 0.625, 0.625, 0.6875, 0.625, 0.6875, 0.75, 0.8125, 0.625, 0.875, 0.625, 0.8125, 0.75, 0.6875, 0.625, 0.75, 0.625, 0.75, 0.75, 0.6875, 0.75, 0.1875, 0.625, 0.25, 0.625, 0.25, 0.75, 0.1875, 0.75, 0.375, 0.8125, 0.625, 0.8125, 0.625, 0.875, 0.375, 0.875, 0.375, 0.3125, 0.625, 0.3125, 0.625, 0.375, 0.375, 0.375, 0.1875, 0.5, 0.25, 0.5, 0.25, 0.625, 0.1875, 0.625, 0.6875, 0.5, 0.75, 0.5, 0.75, 0.625, 0.6875, 0.625, 0.3125, 0.5, 0.375, 0.625, 0.3125, 0.625, 0.25, 0.5, 0.3125, 0.5, 0.3125, 0.625, 0.25, 0.625, 0.3125, 0.625, 0.375, 0.625, 0.3125, 0.75, 0.25, 0.625, 0.3125, 0.625, 0.3125, 0.75, 0.25, 0.75, 0.375, 0.375, 0.625, 0.375, 0.625, 0.4375, 0.375, 0.4375, 0.75, 0.5, 0.8125, 0.5, 0.8125, 0.625, 0.75, 0.625, 0.125, 0.625, 0.1875, 0.5, 0.1875, 0.625, 0.75, 0.625, 0.8125, 0.625, 0.8125, 0.75, 0.75, 0.75, 0.375, 0.875, 0.625, 0.875, 0.625, 0.9375, 0.375, 0.9375, 0.375, 0.0, 0.625, 0.0, 0.625, 0.125, 0.375, 0.125, 0.625, 0.3125, 0.375, 0.3125, 0.375, 0.125, 0.625, 0.125, 0.625, 0.625, 0.375, 0.625, 0.375, 0.4375, 0.625, 0.4375, 0.625, 0.8125, 0.375, 0.8125, 0.375, 0.625, 0.625, 0.625, 0.125, 0.625, 0.1875, 0.625, 0.1875, 0.75])
me_cube_005.update()
me_sphere = bpy.data.meshes.new('Sphere')
me_sphere.from_pydata([(-3.222, 0.4269, -0.2986), (-3.222, 0.6389, -0.5106), (-3.222, 0.7536, -0.7875), (-3.209, 0.0642, -0.1754), (-3.164, 0.2884, -0.2276), (-3.138, 0.4187, -0.2986), (-3.116, 0.5329, -0.3941), (-3.097, 0.6266, -0.5106), (-3.083, 0.6963, -0.6434), (-3.074, 0.7391, -0.7875), (-3.196, 0.06048, -0.1754), (-3.109, 0.2717, -0.2276), (-3.058, 0.3944, -0.2986), (-3.014, 0.502, -0.3941), (-2.977, 0.5903, -0.5106), (-2.95, 0.6559, -0.6434), (-2.933, 0.6963, -0.7875), (-3.185, 0.05443, -0.1754), (-3.058, 0.2445, -0.2276), (-2.984, 0.355, -0.2986), (-2.92, 0.4518, -0.3941), (-2.867, 0.5312, -0.5106), (-2.827, 0.5903, -0.6434), (-2.803, 0.6266, -0.7875), (-3.175, 0.04629, -0.1754), (-3.014, 0.2079, -0.2276), (-2.92, 0.3019, -0.2986), (-2.837, 0.3842, -0.3941), (-2.77, 0.4518, -0.5106), (-2.72, 0.502, -0.6434), (-2.689, 0.5329, -0.7875), (-3.167, 0.03637, -0.1754), (-2.977, 0.1634, -0.2276), (-2.867, 0.2372, -0.2986), (-2.77, 0.3019, -0.3941), (-2.69, 0.355, -0.5106), (-2.631, 0.3944, -0.6434), (-2.595, 0.4187, -0.7875), (-3.083, 0.05737, -0.1838), (-2.95, 0.1125, -0.2276), (-2.827, 0.1634, -0.2986), (-2.72, 0.2079, -0.3941), (-2.631, 0.2445, -0.5106), (-2.566, 0.2717, -0.6434), (-2.525, 0.2884, -0.7875), (-3.157, 0.01277, -0.1754), (-2.933, 0.05737, -0.2276), (-2.803, 0.08328, -0.2986), (-2.689, 0.106, -0.3941), (-2.595, 0.1246, -0.5106), (-2.525, 0.1385, -0.6434), (-2.482, 0.147, -0.7875), (-3.156, -3.059e-09, -0.1754), (-2.927, -1.26e-08, -0.2276), (-2.795, -3.55e-08, -0.2986), (-2.678, 1.603e-08, -0.3941), (-2.583, -6.412e-08, -0.5106), (-2.512, 3.893e-08, -0.6434), (-2.468, -6.412e-08, -0.7875), (-3.157, -0.01277, -0.1754), (-2.933, -0.05737, -0.2276), (-2.803, -0.08328, -0.2986), (-2.689, -0.106, -0.3941), (-2.595, -0.1246, -0.5106), (-2.525, -0.1385, -0.6434), (-2.482, -0.147, -0.7875), (-3.161, -0.02505, -0.1754), (-2.95, -0.1125, -0.2276), (-2.827, -0.1634, -0.2986), (-2.72, -0.2079, -0.3941), (-2.631, -0.2445, -0.5106), (-2.566, -0.2717, -0.6434), (-2.525, -0.2884, -0.7875), (-3.167, -0.03637, -0.1754), (-2.977, -0.1634, -0.2276), (-2.867, -0.2372, -0.2986), (-2.77, -0.3019, -0.3941), (-2.69, -0.355, -0.5106), (-2.631, -0.3944, -0.6434), (-2.595, -0.4187, -0.7875), (-3.175, -0.04629, -0.1754), (-3.014, -0.2079, -0.2276), (-2.92, -0.3019, -0.2986), (-2.837, -0.3842, -0.3941), (-2.77, -0.4518, -0.5106), (-2.72, -0.502, -0.6434), (-2.689, -0.5329, -0.7875), (-3.185, -0.05443, -0.1754), (-3.058, -0.2445, -0.2276), (-2.984, -0.355, -0.2986), (-2.92, -0.4518, -0.3941), (-2.867, -0.5312, -0.5106), (-2.827, -0.5903, -0.6434), (-2.803, -0.6266, -0.7875), (-3.196, -0.06048, -0.1754), (-3.109, -0.2717, -0.2276), (-3.058, -0.3944, -0.2986), (-3.014, -0.502, -0.3941), (-2.977, -0.5903, -0.5106), (-2.95, -0.6559, -0.6434), (-2.933, -0.6963, -0.7875), (-3.209, -0.0642, -0.1754), (-3.164, -0.2884, -0.2276), (-3.138, -0.4187, -0.2986), (-3.116, -0.5329, -0.3941), (-3.097, -0.6266, -0.5106), (-3.083, -0.6963, -0.6434), (-3.074, -0.7391, -0.7875), (-3.222, -0.06546, -0.1754), (-3.222, -0.2941, -0.2276), (-3.222, -0.4269, -0.2986), (-3.222, -0.5433, -0.3941), (-3.222, -0.6389, -0.5106), (-3.222, -0.7099, -0.6434), (-3.222, -0.7536, -0.7875), (-3.234, -0.0642, -0.1754), (-3.279, -0.2884, -0.2276), (-3.305, -0.4187, -0.2986), (-3.328, -0.5329, -0.3941), (-3.346, -0.6266, -0.5106), (-3.36, -0.6963, -0.6434), (-3.369, -0.7391, -0.7875), (-3.222, 1.509e-07, -0.785), (-3.247, -0.06048, -0.1754), (-3.334, -0.2717, -0.2276), (-3.385, -0.3944, -0.2986), (-3.429, -0.502, -0.3941), (-3.466, -0.5903, -0.5106), (-3.493, -0.6559, -0.6434), (-3.51, -0.6963, -0.7875), (-3.258, -0.05443, -0.1754), (-3.385, -0.2445, -0.2276), (-3.459, -0.355, -0.2986), (-3.523, -0.4518, -0.3941), (-3.576, -0.5312, -0.5106), (-3.616, -0.5903, -0.6434), (-3.64, -0.6266, -0.7875), (-3.268, -0.04629, -0.1754), (-3.429, -0.2079, -0.2276), (-3.523, -0.3019, -0.2986), (-3.606, -0.3842, -0.3941), (-3.673, -0.4518, -0.5106), (-3.723, -0.502, -0.6434), (-3.754, -0.5329, -0.7875), (-3.276, -0.03637, -0.1754), (-3.466, -0.1634, -0.2276), (-3.576, -0.2372, -0.2986), (-3.673, -0.3019, -0.3941), (-3.753, -0.355, -0.5106), (-3.812, -0.3944, -0.6434), (-3.848, -0.4187, -0.7875), (-3.282, -0.02505, -0.1754), (-3.493, -0.1125, -0.2276), (-3.616, -0.1634, -0.2986), (-3.723, -0.2079, -0.3941), (-3.812, -0.2445, -0.5106), (-3.877, -0.2717, -0.6434), (-3.918, -0.2884, -0.7875), (-3.286, -0.01277, -0.1754), (-3.51, -0.05737, -0.2276), (-3.64, -0.08328, -0.2986), (-3.754, -0.106, -0.3941), (-3.848, -0.1246, -0.5106), (-3.918, -0.1385, -0.6434), (-3.961, -0.147, -0.7875), (-3.287, 1.952e-08, -0.1754), (-3.516, 4.465e-08, -0.2276), (-3.648, 1.191e-07, -0.2986), (-3.765, 2.748e-08, -0.3941), (-3.86, 1.305e-07, -0.5106), (-3.931, 1.603e-08, -0.6434), (-3.975, 2.107e-07, -0.7875), (-3.286, 0.01277, -0.1754), (-3.51, 0.05737, -0.2276), (-3.64, 0.08328, -0.2986), (-3.754, 0.106, -0.3941), (-3.848, 0.1246, -0.5106), (-3.918, 0.1385, -0.6434), (-3.961, 0.147, -0.7875), (-3.282, 0.02505, -0.1754), (-3.493, 0.1125, -0.2276), (-3.616, 0.1634, -0.2986), (-3.723, 0.2079, -0.3941), (-3.812, 0.2445, -0.5106), (-3.877, 0.2717, -0.6434), (-3.918, 0.2884, -0.7875), (-3.276, 0.03637, -0.1754), (-3.466, 0.1634, -0.2276), (-3.576, 0.2372, -0.2986), (-3.673, 0.3019, -0.3941), (-3.753, 0.355, -0.5106), (-3.812, 0.3944, -0.6434), (-3.848, 0.4187, -0.7875), (-3.268, 0.04629, -0.1754), (-3.429, 0.2079, -0.2276), (-3.523, 0.3019, -0.2986), (-3.606, 0.3842, -0.3941), (-3.673, 0.4518, -0.5106), (-3.723, 0.502, -0.6434), (-3.754, 0.5329, -0.7875), (-3.258, 0.05443, -0.1754), (-3.385, 0.2445, -0.2276), (-3.459, 0.355, -0.2986), (-3.523, 0.4518, -0.3941), (-3.576, 0.5312, -0.5106), (-3.616, 0.5903, -0.6434), (-3.64, 0.6266, -0.7875), (-3.247, 0.06048, -0.1754), (-3.334, 0.2717, -0.2276), (-3.385, 0.3944, -0.2986), (-3.429, 0.502, -0.3941), (-3.466, 0.5903, -0.5106), (-3.493, 0.6559, -0.6434), (-3.51, 0.6963, -0.7875), (-3.234, 0.0642, -0.1754), (-3.279, 0.2884, -0.2276), (-3.305, 0.4187, -0.2986), (-3.328, 0.5329, -0.3941), (-3.346, 0.6266, -0.5106), (-3.36, 0.6963, -0.6434), (-3.369, 0.7391, -0.7875), (-3.222, 0.06546, -0.1754), (-3.222, 0.2941, -0.2276), (-3.222, 0.5433, -0.3941), (-3.222, 0.7099, -0.6434), (-3.164, 0.1385, -0.1838), (-3.192, 0.147, -0.1838), (-3.138, 0.1246, -0.1838), (-3.116, 0.106, -0.1838), (-3.097, 0.08328, -0.1838), (-3.161, 0.02505, -0.1754), (-3.074, 0.02925, -0.1838), (-3.072, -4.012e-09, -0.1838), (-3.074, -0.02925, -0.1838), (-3.083, -0.05737, -0.1838), (-3.097, -0.08328, -0.1838), (-3.116, -0.106, -0.1838), (-3.138, -0.1246, -0.1838), (-3.164, -0.1385, -0.1838), (-3.192, -0.147, -0.1838), (-3.222, -0.1499, -0.1838), (-3.251, -0.147, -0.1838), (-3.279, -0.1385, -0.1838), (-3.305, -0.1246, -0.1838), (-3.328, -0.106, -0.1838), (-3.346, -0.08328, -0.1838), (-3.36, -0.05737, -0.1838), (-3.369, -0.02925, -0.1838), (-3.371, 1.889e-08, -0.1838), (-3.369, 0.02925, -0.1838), (-3.36, 0.05737, -0.1838), (-3.346, 0.08328, -0.1838), (-3.328, 0.106, -0.1838), (-3.305, 0.1246, -0.1838), (-3.279, 0.1385, -0.1838), (-3.251, 0.147, -0.1838), (-3.222, 0.1499, -0.1838), (-3.222, 7.935e-09, 0.2357), (-3.18, 0.00403, 0.2265), (-3.189, 0.02683, 0.2265), (-3.203, 0.007796, 0.2354), (-3.165, 0.009845, 0.2111), (-3.161, 0.02505, 0.19), (-3.175, 0.03264, 0.2111), (-3.209, 0.04031, 0.2265), (-3.234, 0.04031, 0.2265), (-3.222, 0.02037, 0.2354), (-3.209, 0.05551, 0.2111), (-3.222, 0.06546, 0.19), (-3.234, 0.05551, 0.2111), (-3.209, 0.0642, 0.19), (-3.223, 0.05685, 0.2111), (-3.199, 0.05204, 0.2111), (-3.226, 0.04195, 0.2265), (-3.218, 0.01998, 0.2354), (-3.202, 0.03713, 0.2265), (-3.195, 0.03252, 0.2265), (-3.217, 0.04197, 0.2265), (-3.214, 0.01882, 0.2354), (-3.189, 0.04656, 0.2111), (-3.196, 0.06048, 0.19), (-3.212, 0.05601, 0.2111), (-3.189, 0.02667, 0.2265), (-3.209, 0.04037, 0.2265), (-3.21, 0.01694, 0.2354), (-3.18, 0.0393, 0.2111), (-3.185, 0.05443, 0.19), (-3.201, 0.05301, 0.2111), (-3.184, 0.01978, 0.2265), (-3.202, 0.03723, 0.2265), (-3.207, 0.0144, 0.2354), (-3.174, 0.03053, 0.2111), (-3.175, 0.04629, 0.19), (-3.191, 0.04798, 0.2111), (-3.181, 0.01214, 0.2265), (-3.195, 0.03266, 0.2265), (-3.205, 0.01132, 0.2354), (-3.168, 0.02058, 0.2111), (-3.167, 0.03637, 0.19), (-3.182, 0.0411, 0.2111), (-3.18, -0.004235, 0.2265), (-3.184, 0.01997, 0.2265), (-3.202, 0.003974, 0.2354), (-3.165, -0.001271, 0.2111), (-3.157, 0.01277, 0.19), (-3.169, 0.02293, 0.2111), (-3.181, -0.01234, 0.2265), (-3.181, 0.01234, 0.2265), (-3.201, 5.559e-09, 0.2354), (-3.166, -0.01234, 0.2111), (-3.156, -6.728e-11, 0.19), (-3.166, 0.01234, 0.2111), (-3.184, -0.01997, 0.2265), (-3.18, 0.004235, 0.2265), (-3.202, -0.003974, 0.2354), (-3.169, -0.02293, 0.2111), (-3.157, -0.01277, 0.19), (-3.165, 0.001271, 0.2111), (-3.189, -0.02683, 0.2265), (-3.18, -0.00403, 0.2265), (-3.203, -0.007796, 0.2354), (-3.175, -0.03264, 0.2111), (-3.161, -0.02505, 0.19), (-3.165, -0.009845, 0.2111), (-3.195, -0.03266, 0.2265), (-3.181, -0.01214, 0.2265), (-3.205, -0.01132, 0.2354), (-3.182, -0.0411, 0.2111), (-3.167, -0.03637, 0.19), (-3.168, -0.02058, 0.2111), (-3.207, -0.0144, 0.2354), (-3.202, -0.03723, 0.2265), (-3.184, -0.01978, 0.2265), (-3.191, -0.04798, 0.2111), (-3.175, -0.04629, 0.19), (-3.174, -0.03053, 0.2111), (-3.209, -0.04037, 0.2265), (-3.189, -0.02667, 0.2265), (-3.21, -0.01694, 0.2354), (-3.201, -0.05301, 0.2111), (-3.185, -0.05443, 0.19), (-3.18, -0.0393, 0.2111), (-3.214, -0.01882, 0.2354), (-3.217, -0.04197, 0.2265), (-3.195, -0.03252, 0.2265), (-3.212, -0.05601, 0.2111), (-3.196, -0.06048, 0.19), (-3.189, -0.04656, 0.2111), (-3.226, -0.04195, 0.2265), (-3.202, -0.03713, 0.2265), (-3.218, -0.01998, 0.2354), (-3.223, -0.05685, 0.2111), (-3.209, -0.0642, 0.19), (-3.199, -0.05204, 0.2111), (-3.234, -0.04031, 0.2265), (-3.209, -0.04031, 0.2265), (-3.222, -0.02037, 0.2354), (-3.234, -0.05551, 0.2111), (-3.222, -0.06546, 0.19), (-3.209, -0.05551, 0.2111), (-3.241, -0.03713, 0.2265), (-3.217, -0.04195, 0.2265), (-3.225, -0.01998, 0.2354), (-3.244, -0.05204, 0.2111), (-3.234, -0.0642, 0.19), (-3.22, -0.05685, 0.2111), (-3.248, -0.03252, 0.2265), (-3.226, -0.04197, 0.2265), (-3.229, -0.01882, 0.2354), (-3.254, -0.04656, 0.2111), (-3.247, -0.06048, 0.19), (-3.231, -0.05601, 0.2111), (-3.254, -0.02667, 0.2265), (-3.234, -0.04037, 0.2265), (-3.233, -0.01694, 0.2354), (-3.263, -0.0393, 0.2111), (-3.258, -0.05443, 0.19), (-3.242, -0.05301, 0.2111), (-3.259, -0.01978, 0.2265), (-3.241, -0.03723, 0.2265), (-3.236, -0.0144, 0.2354), (-3.269, -0.03053, 0.2111), (-3.268, -0.04629, 0.19), (-3.252, -0.04798, 0.2111), (-3.262, -0.01214, 0.2265), (-3.248, -0.03266, 0.2265), (-3.238, -0.01132, 0.2354), (-3.275, -0.02058, 0.2111), (-3.276, -0.03637, 0.19), (-3.261, -0.0411, 0.2111), (-3.263, -0.00403, 0.2265), (-3.254, -0.02683, 0.2265), (-3.24, -0.007796, 0.2354), (-3.278, -0.009845, 0.2111), (-3.282, -0.02505, 0.19), (-3.268, -0.03264, 0.2111), (-3.263, 0.004236, 0.2265), (-3.259, -0.01997, 0.2265), (-3.241, -0.003974, 0.2354), (-3.278, 0.001271, 0.2111), (-3.286, -0.01277, 0.19), (-3.274, -0.02293, 0.2111), (-3.262, 0.01234, 0.2265), (-3.262, -0.01234, 0.2265), (-3.242, 1.259e-08, 0.2354), (-3.277, 0.01234, 0.2111), (-3.287, 2.251e-08, 0.19), (-3.277, -0.01234, 0.2111), (-3.241, 0.003974, 0.2354), (-3.259, 0.01997, 0.2265), (-3.263, -0.004235, 0.2265), (-3.274, 0.02293, 0.2111), (-3.286, 0.01277, 0.19), (-3.278, -0.001271, 0.2111), (-3.254, 0.02683, 0.2265), (-3.263, 0.004029, 0.2265), (-3.24, 0.007795, 0.2354), (-3.268, 0.03264, 0.2111), (-3.282, 0.02505, 0.19), (-3.278, 0.009845, 0.2111), (-3.238, 0.01132, 0.2354), (-3.248, 0.03266, 0.2265), (-3.262, 0.01214, 0.2265), (-3.261, 0.0411, 0.2111), (-3.276, 0.03637, 0.19), (-3.275, 0.02058, 0.2111), (-3.241, 0.03723, 0.2265), (-3.259, 0.01978, 0.2265), (-3.236, 0.0144, 0.2354), (-3.252, 0.04798, 0.2111), (-3.268, 0.04629, 0.19), (-3.269, 0.03053, 0.2111), (-3.234, 0.04037, 0.2265), (-3.254, 0.02667, 0.2265), (-3.233, 0.01694, 0.2354), (-3.242, 0.05301, 0.2111), (-3.258, 0.05443, 0.19), (-3.263, 0.0393, 0.2111), (-3.226, 0.04197, 0.2265), (-3.248, 0.03252, 0.2265), (-3.229, 0.01882, 0.2354), (-3.231, 0.05601, 0.2111), (-3.247, 0.06048, 0.19), (-3.254, 0.04656, 0.2111), (-3.217, 0.04195, 0.2265), (-3.241, 0.03713, 0.2265), (-3.225, 0.01998, 0.2354), (-3.22, 0.05685, 0.2111), (-3.234, 0.0642, 0.19), (-3.244, 0.05204, 0.2111)], [], [(2, 224, 8, 9), (122, 2, 9), (172, 165, 406, 412), (222, 256, 226, 4), (0, 222, 4, 5), (223, 0, 5, 6), (1, 223, 6, 7), (224, 1, 7, 8), (8, 7, 14, 15), (9, 8, 15, 16), (122, 9, 16), (73, 66, 322, 328), (4, 226, 225, 11), (5, 4, 11, 12), (6, 5, 12, 13), (7, 6, 13, 14), (12, 11, 18, 19), (13, 12, 19, 20), (14, 13, 20, 21), (15, 14, 21, 22), (16, 15, 22, 23), (122, 16, 23), (165, 158, 400, 406), (11, 225, 227, 18), (23, 22, 29, 30), (122, 23, 30), (66, 59, 316, 322), (18, 227, 228, 25), (19, 18, 25, 26), (20, 19, 26, 27), (21, 20, 27, 28), (22, 21, 28, 29), (26, 25, 32, 33), (27, 26, 33, 34), (28, 27, 34, 35), (29, 28, 35, 36), (30, 29, 36, 37), (122, 30, 37), (158, 151, 394, 400), (25, 228, 229, 32), (37, 36, 43, 44), (122, 37, 44), (59, 52, 310, 316), (32, 229, 38, 39), (33, 32, 39, 40), (34, 33, 40, 41), (35, 34, 41, 42), (36, 35, 42, 43), (41, 40, 47, 48), (42, 41, 48, 49), (43, 42, 49, 50), (44, 43, 50, 51), (122, 44, 51), (151, 144, 388, 394), (39, 38, 231, 46), (40, 39, 46, 47), (122, 51, 58), (52, 45, 304, 310), (46, 231, 232, 53), (47, 46, 53, 54), (48, 47, 54, 55), (49, 48, 55, 56), (50, 49, 56, 57), (51, 50, 57, 58), (55, 54, 61, 62), (56, 55, 62, 63), (57, 56, 63, 64), (58, 57, 64, 65), (122, 58, 65), (144, 137, 382, 388), (53, 232, 233, 60), (54, 53, 60, 61), (122, 65, 72), (3, 221, 268, 270), (60, 233, 234, 67), (61, 60, 67, 68), (62, 61, 68, 69), (63, 62, 69, 70), (64, 63, 70, 71), (65, 64, 71, 72), (70, 69, 76, 77), (71, 70, 77, 78), (72, 71, 78, 79), (122, 72, 79), (137, 130, 376, 382), (67, 234, 235, 74), (68, 67, 74, 75), (69, 68, 75, 76), (74, 235, 236, 81), (75, 74, 81, 82), (76, 75, 82, 83), (77, 76, 83, 84), (78, 77, 84, 85), (79, 78, 85, 86), (122, 79, 86), (274, 257, 278), (85, 84, 91, 92), (86, 85, 92, 93), (122, 86, 93), (263, 297, 294, 259), (81, 236, 237, 88), (82, 81, 88, 89), (83, 82, 89, 90), (84, 83, 90, 91), (88, 237, 238, 95), (89, 88, 95, 96), (90, 89, 96, 97), (91, 90, 97, 98), (92, 91, 98, 99), (93, 92, 99, 100), (122, 93, 100), (130, 123, 370, 376), (99, 98, 105, 106), (100, 99, 106, 107), (122, 100, 107), (269, 447, 444, 265), (95, 238, 239, 102), (96, 95, 102, 103), (97, 96, 103, 104), (98, 97, 104, 105), (103, 102, 109, 110), (104, 103, 110, 111), (105, 104, 111, 112), (106, 105, 112, 113), (107, 106, 113, 114), (122, 107, 114), (31, 24, 292, 298), (102, 239, 240, 109), (114, 113, 120, 121), (122, 114, 121), (123, 115, 364, 370), (109, 240, 241, 116), (110, 109, 116, 117), (111, 110, 117, 118), (112, 111, 118, 119), (113, 112, 119, 120), (117, 116, 124, 125), (118, 117, 125, 126), (119, 118, 126, 127), (120, 119, 127, 128), (121, 120, 128, 129), (122, 121, 129), (214, 207, 442, 448), (116, 241, 242, 124), (129, 128, 135, 136), (122, 129, 136), (24, 17, 286, 292), (124, 242, 243, 131), (125, 124, 131, 132), (126, 125, 132, 133), (127, 126, 133, 134), (128, 127, 134, 135), (133, 132, 139, 140), (134, 133, 140, 141), (135, 134, 141, 142), (136, 135, 142, 143), (122, 136, 143), (115, 108, 358, 364), (131, 243, 244, 138), (132, 131, 138, 139), (122, 143, 150), (207, 200, 436, 442), (138, 244, 245, 145), (139, 138, 145, 146), (140, 139, 146, 147), (141, 140, 147, 148), (142, 141, 148, 149), (143, 142, 149, 150), (148, 147, 154, 155), (149, 148, 155, 156), (150, 149, 156, 157), (122, 150, 157), (17, 10, 280, 286), (145, 245, 246, 152), (146, 145, 152, 153), (147, 146, 153, 154), (108, 101, 352, 358), (152, 246, 247, 159), (153, 152, 159, 160), (154, 153, 160, 161), (155, 154, 161, 162), (156, 155, 162, 163), (157, 156, 163, 164), (122, 157, 164), (162, 161, 168, 169), (163, 162, 169, 170), (164, 163, 170, 171), (122, 164, 171), (200, 193, 430, 436), (159, 247, 248, 166), (160, 159, 166, 167), (161, 160, 167, 168), (166, 248, 249, 173), (167, 166, 173, 174), (168, 167, 174, 175), (169, 168, 175, 176), (170, 169, 176, 177), (171, 170, 177, 178), (122, 171, 178), (287, 279, 276, 283), (177, 176, 183, 184), (178, 177, 184, 185), (122, 178, 185), (101, 94, 346, 352), (173, 249, 250, 180), (174, 173, 180, 181), (175, 174, 181, 182), (176, 175, 182, 183), (180, 250, 251, 187), (181, 180, 187, 188), (182, 181, 188, 189), (183, 182, 189, 190), (184, 183, 190, 191), (185, 184, 191, 192), (122, 185, 192), (193, 186, 424, 430), (191, 190, 197, 198), (192, 191, 198, 199), (122, 192, 199), (94, 87, 340, 346), (187, 251, 252, 194), (188, 187, 194, 195), (189, 188, 195, 196), (190, 189, 196, 197), (195, 194, 201, 202), (196, 195, 202, 203), (197, 196, 203, 204), (198, 197, 204, 205), (199, 198, 205, 206), (122, 199, 206), (186, 179, 418, 424), (194, 252, 253, 201), (206, 205, 212, 213), (122, 206, 213), (87, 80, 334, 340), (201, 253, 254, 208), (202, 201, 208, 209), (203, 202, 209, 210), (204, 203, 210, 211), (205, 204, 211, 212), (210, 209, 216, 217), (211, 210, 217, 218), (212, 211, 218, 219), (213, 212, 219, 220), (122, 213, 220), (179, 172, 412, 418), (208, 254, 255, 215), (209, 208, 215, 216), (122, 220, 2), (80, 73, 328, 334), (215, 255, 256, 222), (216, 215, 222, 0), (217, 216, 0, 223), (218, 217, 223, 1), (219, 218, 1, 224), (220, 219, 224, 2), (3, 10, 225, 226), (10, 17, 227, 225), (17, 24, 228, 227), (24, 31, 229, 228), (31, 230, 38, 229), (230, 45, 231, 38), (45, 52, 232, 231), (52, 59, 233, 232), (59, 66, 234, 233), (66, 73, 235, 234), (73, 80, 236, 235), (80, 87, 237, 236), (87, 94, 238, 237), (94, 101, 239, 238), (101, 108, 240, 239), (108, 115, 241, 240), (115, 123, 242, 241), (123, 130, 243, 242), (130, 137, 244, 243), (137, 144, 245, 244), (144, 151, 246, 245), (151, 158, 247, 246), (158, 165, 248, 247), (165, 172, 249, 248), (172, 179, 250, 249), (179, 186, 251, 250), (186, 193, 252, 251), (193, 200, 253, 252), (200, 207, 254, 253), (207, 214, 255, 254), (214, 221, 256, 255), (221, 3, 226, 256), (221, 214, 448, 268), (293, 285, 282, 289), (299, 291, 288, 295), (311, 303, 300, 307), (317, 309, 306, 313), (271, 267, 264, 273), (230, 31, 298, 262), (323, 315, 312, 319), (329, 321, 318, 325), (324, 332, 335, 327), (341, 333, 331, 337), (336, 344, 347, 339), (353, 345, 343, 349), (359, 351, 348, 355), (365, 357, 354, 361), (371, 363, 360, 367), (377, 369, 366, 373), (383, 375, 372, 379), (389, 381, 378, 385), (395, 387, 384, 391), (401, 393, 390, 397), (407, 399, 396, 403), (402, 410, 413, 405), (419, 411, 409, 415), (414, 422, 425, 417), (431, 423, 421, 427), (437, 429, 426, 433), (443, 435, 432, 439), (449, 441, 438, 445), (281, 272, 275, 277), (10, 3, 270, 280), (278, 257, 284), (284, 257, 290), (290, 257, 296), (296, 257, 260), (260, 257, 302), (302, 257, 308), (308, 257, 314), (314, 257, 320), (320, 257, 326), (326, 257, 330), (330, 257, 338), (338, 257, 342), (342, 257, 350), (350, 257, 356), (356, 257, 362), (362, 257, 368), (368, 257, 374), (374, 257, 380), (380, 257, 386), (386, 257, 392), (392, 257, 398), (398, 257, 404), (404, 257, 408), (408, 257, 416), (416, 257, 420), (420, 257, 428), (428, 257, 434), (434, 257, 440), (440, 257, 446), (446, 257, 266), (266, 257, 274), (45, 230, 262, 304), (258, 259, 260), (261, 262, 263), (264, 265, 266), (267, 268, 269), (270, 271, 272), (273, 274, 275), (276, 277, 278), (279, 280, 281), (282, 283, 284), (285, 286, 287), (288, 289, 290), (291, 292, 293), (294, 295, 296), (297, 298, 299), (300, 301, 302), (303, 304, 305), (306, 307, 308), (309, 310, 311), (312, 313, 314), (315, 316, 317), (318, 319, 320), (321, 322, 323), (324, 325, 326), (327, 328, 329), (330, 331, 332), (333, 334, 335), (336, 337, 338), (339, 340, 341), (342, 343, 344), (345, 346, 347), (348, 349, 350), (351, 352, 353), (354, 355, 356), (357, 358, 359), (360, 361, 362), (363, 364, 365), (366, 367, 368), (369, 370, 371), (372, 373, 374), (375, 376, 377), (378, 379, 380), (381, 382, 383), (384, 385, 386), (387, 388, 389), (390, 391, 392), (393, 394, 395), (396, 397, 398), (399, 400, 401), (402, 403, 404), (405, 406, 407), (408, 409, 410), (411, 412, 413), (414, 415, 416), (417, 418, 419), (420, 421, 422), (423, 424, 425), (426, 427, 428), (429, 430, 431), (432, 433, 434), (435, 436, 437), (438, 439, 440), (441, 442, 443), (444, 445, 446), (447, 448, 449), (276, 279, 281, 277), (280, 270, 272, 281), (271, 273, 275, 272), (274, 278, 277, 275), (282, 285, 287, 283), (286, 280, 279, 287), (278, 284, 283, 276), (288, 291, 293, 289), (292, 286, 285, 293), (284, 290, 289, 282), (294, 297, 299, 295), (298, 292, 291, 299), (290, 296, 295, 288), (258, 261, 263, 259), (262, 298, 297, 263), (296, 260, 259, 294), (300, 303, 305, 301), (304, 262, 261, 305), (260, 302, 301, 258), (306, 309, 311, 307), (310, 304, 303, 311), (302, 308, 307, 300), (312, 315, 317, 313), (316, 310, 309, 317), (308, 314, 313, 306), (318, 321, 323, 319), (322, 316, 315, 323), (314, 320, 319, 312), (324, 327, 329, 325), (328, 322, 321, 329), (320, 326, 325, 318), (326, 330, 332, 324), (331, 333, 335, 332), (334, 328, 327, 335), (336, 339, 341, 337), (340, 334, 333, 341), (330, 338, 337, 331), (338, 342, 344, 336), (343, 345, 347, 344), (346, 340, 339, 347), (348, 351, 353, 349), (352, 346, 345, 353), (342, 350, 349, 343), (354, 357, 359, 355), (358, 352, 351, 359), (350, 356, 355, 348), (360, 363, 365, 361), (364, 358, 357, 365), (356, 362, 361, 354), (366, 369, 371, 367), (370, 364, 363, 371), (362, 368, 367, 360), (372, 375, 377, 373), (376, 370, 369, 377), (368, 374, 373, 366), (378, 381, 383, 379), (382, 376, 375, 383), (374, 380, 379, 372), (384, 387, 389, 385), (388, 382, 381, 389), (380, 386, 385, 378), (390, 393, 395, 391), (394, 388, 387, 395), (386, 392, 391, 384), (396, 399, 401, 397), (400, 394, 393, 401), (392, 398, 397, 390), (402, 405, 407, 403), (406, 400, 399, 407), (398, 404, 403, 396), (404, 408, 410, 402), (409, 411, 413, 410), (412, 406, 405, 413), (414, 417, 419, 415), (418, 412, 411, 419), (408, 416, 415, 409), (416, 420, 422, 414), (421, 423, 425, 422), (424, 418, 417, 425), (426, 429, 431, 427), (430, 424, 423, 431), (420, 428, 427, 421), (432, 435, 437, 433), (436, 430, 429, 437), (428, 434, 433, 426), (438, 441, 443, 439), (442, 436, 435, 443), (434, 440, 439, 432), (444, 447, 449, 445), (448, 442, 441, 449), (440, 446, 445, 438), (264, 267, 269, 265), (268, 448, 447, 269), (446, 266, 265, 444), (270, 268, 267, 271), (266, 274, 273, 264), (305, 261, 258, 301)])
_uv = me_sphere.uv_layers.new(name='UVMap')
_uv.uv.foreach_set('vector', [0.75, 0.5625, 0.75, 0.625, 0.7188, 0.625, 0.7188, 0.5625, 0.75, 0.5, 0.75, 0.5625, 0.7188, 0.5625, 0.9599, 0.9727, 0.9912, 0.9727, 0.9912, 0.9727, 0.9599, 0.9727, 0.75, 0.875, 0.75, 0.9375, 0.7188, 0.9375, 0.7188, 0.875, 0.75, 0.8125, 0.75, 0.875, 0.7188, 0.875, 0.7188, 0.8125, 0.75, 0.75, 0.75, 0.8125, 0.7188, 0.8125, 0.7188, 0.75, 0.75, 0.6875, 0.75, 0.75, 0.7188, 0.75, 0.7188, 0.6875, 0.75, 0.625, 0.75, 0.6875, 0.7188, 0.6875, 0.7188, 0.625, 0.7188, 0.625, 0.7188, 0.6875, 0.6875, 0.6875, 0.6875, 0.625, 0.7188, 0.5625, 0.7188, 0.625, 0.6875, 0.625, 0.6875, 0.5625, 0.7188, 0.5, 0.7188, 0.5625, 0.6875, 0.5625, 0.3974, 0.9727, 0.4287, 0.9727, 0.4287, 0.9727, 0.3974, 0.9727, 0.7188, 0.875, 0.7188, 0.9375, 0.6875, 0.9375, 0.6875, 0.875, 0.7188, 0.8125, 0.7188, 0.875, 0.6875, 0.875, 0.6875, 0.8125, 0.7188, 0.75, 0.7188, 0.8125, 0.6875, 0.8125, 0.6875, 0.75, 0.7188, 0.6875, 0.7188, 0.75, 0.6875, 0.75, 0.6875, 0.6875, 0.6875, 0.8125, 0.6875, 0.875, 0.6562, 0.875, 0.6562, 0.8125, 0.6875, 0.75, 0.6875, 0.8125, 0.6562, 0.8125, 0.6562, 0.75, 0.6875, 0.6875, 0.6875, 0.75, 0.6562, 0.75, 0.6562, 0.6875, 0.6875, 0.625, 0.6875, 0.6875, 0.6562, 0.6875, 0.6562, 0.625, 0.6875, 0.5625, 0.6875, 0.625, 0.6562, 0.625, 0.6562, 0.5625, 0.6875, 0.5, 0.6875, 0.5625, 0.6562, 0.5625, 0.008802, 0.9727, 0.02245, 0.9727, 0.02245, 0.9727, 0.008802, 0.9727, 0.6875, 0.875, 0.6875, 0.9375, 0.6562, 0.9375, 0.6562, 0.875, 0.6562, 0.5625, 0.6562, 0.625, 0.625, 0.625, 0.625, 0.5625, 0.6562, 0.5, 0.6562, 0.5625, 0.625, 0.5625, 0.4287, 0.9727, 0.4599, 0.9727, 0.4599, 0.9727, 0.4287, 0.9727, 0.6562, 0.875, 0.6562, 0.9375, 0.625, 0.9375, 0.625, 0.875, 0.6562, 0.8125, 0.6562, 0.875, 0.625, 0.875, 0.625, 0.8125, 0.6562, 0.75, 0.6562, 0.8125, 0.625, 0.8125, 0.625, 0.75, 0.6562, 0.6875, 0.6562, 0.75, 0.625, 0.75, 0.625, 0.6875, 0.6562, 0.625, 0.6562, 0.6875, 0.625, 0.6875, 0.625, 0.625, 0.625, 0.8125, 0.625, 0.875, 0.5938, 0.875, 0.5938, 0.8125, 0.625, 0.75, 0.625, 0.8125, 0.5938, 0.8125, 0.5938, 0.75, 0.625, 0.6875, 0.625, 0.75, 0.5938, 0.75, 0.5938, 0.6875, 0.625, 0.625, 0.625, 0.6875, 0.5938, 0.6875, 0.5938, 0.625, 0.625, 0.5625, 0.625, 0.625, 0.5938, 0.625, 0.5938, 0.5625, 0.625, 0.5, 0.625, 0.5625, 0.5938, 0.5625, 0.02245, 0.9727, 0.0537, 0.9727, 0.0537, 0.9727, 0.02245, 0.9727, 0.625, 0.875, 0.625, 0.9375, 0.5938, 0.9375, 0.5938, 0.875, 0.5938, 0.5625, 0.5938, 0.625, 0.5625, 0.625, 0.5625, 0.5625, 0.5938, 0.5, 0.5938, 0.5625, 0.5625, 0.5625, 0.4599, 0.9727, 0.4912, 0.9727, 0.4912, 0.9727, 0.4599, 0.9727, 0.5938, 0.875, 0.5938, 0.9375, 0.5625, 0.9375, 0.5625, 0.875, 0.5938, 0.8125, 0.5938, 0.875, 0.5625, 0.875, 0.5625, 0.8125, 0.5938, 0.75, 0.5938, 0.8125, 0.5625, 0.8125, 0.5625, 0.75, 0.5938, 0.6875, 0.5938, 0.75, 0.5625, 0.75, 0.5625, 0.6875, 0.5938, 0.625, 0.5938, 0.6875, 0.5625, 0.6875, 0.5625, 0.625, 0.5625, 0.75, 0.5625, 0.8125, 0.5312, 0.8125, 0.5312, 0.75, 0.5625, 0.6875, 0.5625, 0.75, 0.5312, 0.75, 0.5312, 0.6875, 0.5625, 0.625, 0.5625, 0.6875, 0.5312, 0.6875, 0.5312, 0.625, 0.5625, 0.5625, 0.5625, 0.625, 0.5312, 0.625, 0.5312, 0.5625, 0.5625, 0.5, 0.5625, 0.5625, 0.5312, 0.5625, 0.0537, 0.9727, 0.08495, 0.9727, 0.08495, 0.9727, 0.0537, 0.9727, 0.5625, 0.875, 0.5625, 0.9375, 0.5312, 0.9375, 0.5312, 0.875, 0.5625, 0.8125, 0.5625, 0.875, 0.5312, 0.875, 0.5312, 0.8125, 0.5312, 0.5, 0.5312, 0.5625, 0.5, 0.5625, 0.4912, 0.9727, 0.5224, 0.9727, 0.5224, 0.9727, 0.4912, 0.9727, 0.5312, 0.875, 0.5312, 0.9375, 0.5, 0.9375, 0.5, 0.875, 0.5312, 0.8125, 0.5312, 0.875, 0.5, 0.875, 0.5, 0.8125, 0.5312, 0.75, 0.5312, 0.8125, 0.5, 0.8125, 0.5, 0.75, 0.5312, 0.6875, 0.5312, 0.75, 0.5, 0.75, 0.5, 0.6875, 0.5312, 0.625, 0.5312, 0.6875, 0.5, 0.6875, 0.5, 0.625, 0.5312, 0.5625, 0.5312, 0.625, 0.5, 0.625, 0.5, 0.5625, 0.5, 0.75, 0.5, 0.8125, 0.4688, 0.8125, 0.4688, 0.75, 0.5, 0.6875, 0.5, 0.75, 0.4688, 0.75, 0.4687, 0.6875, 0.5, 0.625, 0.5, 0.6875, 0.4687, 0.6875, 0.4688, 0.625, 0.5, 0.5625, 0.5, 0.625, 0.4688, 0.625, 0.4688, 0.5625, 0.5, 0.5, 0.5, 0.5625, 0.4688, 0.5625, 0.08495, 0.9727, 0.1162, 0.9727, 0.1162, 0.9727, 0.08495, 0.9727, 0.5, 0.875, 0.5, 0.9375, 0.4688, 0.9375, 0.4688, 0.875, 0.5, 0.8125, 0.5, 0.875, 0.4688, 0.875, 0.4688, 0.8125, 0.4687, 0.5, 0.4688, 0.5625, 0.4375, 0.5625, 0.7276, 0.9727, 0.7412, 0.9727, 0.7412, 0.9727, 0.7276, 0.9727, 0.4688, 0.875, 0.4688, 0.9375, 0.4375, 0.9375, 0.4375, 0.875, 0.4688, 0.8125, 0.4688, 0.875, 0.4375, 0.875, 0.4375, 0.8125, 0.4688, 0.75, 0.4688, 0.8125, 0.4375, 0.8125, 0.4375, 0.75, 0.4687, 0.6875, 0.4688, 0.75, 0.4375, 0.75, 0.4375, 0.6875, 0.4688, 0.625, 0.4687, 0.6875, 0.4375, 0.6875, 0.4375, 0.625, 0.4688, 0.5625, 0.4688, 0.625, 0.4375, 0.625, 0.4375, 0.5625, 0.4375, 0.6875, 0.4375, 0.75, 0.4062, 0.75, 0.4062, 0.6875, 0.4375, 0.625, 0.4375, 0.6875, 0.4062, 0.6875, 0.4062, 0.625, 0.4375, 0.5625, 0.4375, 0.625, 0.4062, 0.625, 0.4062, 0.5625, 0.4375, 0.5, 0.4375, 0.5625, 0.4062, 0.5625, 0.1162, 0.9727, 0.1474, 0.9727, 0.1474, 0.9727, 0.1162, 0.9727, 0.4375, 0.875, 0.4375, 0.9375, 0.4062, 0.9375, 0.4062, 0.875, 0.4375, 0.8125, 0.4375, 0.875, 0.4062, 0.875, 0.4062, 0.8125, 0.4375, 0.75, 0.4375, 0.8125, 0.4062, 0.8125, 0.4062, 0.75, 0.4062, 0.875, 0.4062, 0.9375, 0.375, 0.9375, 0.375, 0.875, 0.4062, 0.8125, 0.4062, 0.875, 0.375, 0.875, 0.375, 0.8125, 0.4062, 0.75, 0.4062, 0.8125, 0.375, 0.8125, 0.375, 0.75, 0.4062, 0.6875, 0.4062, 0.75, 0.375, 0.75, 0.375, 0.6875, 0.4062, 0.625, 0.4062, 0.6875, 0.375, 0.6875, 0.375, 0.625, 0.4062, 0.5625, 0.4062, 0.625, 0.375, 0.625, 0.375, 0.5625, 0.4062, 0.5, 0.4062, 0.5625, 0.375, 0.5625, 0.7107, 0.9915, 0.7031, 1.0, 0.6955, 0.9915, 0.375, 0.625, 0.375, 0.6875, 0.3438, 0.6875, 0.3438, 0.625, 0.375, 0.5625, 0.375, 0.625, 0.3438, 0.625, 0.3438, 0.5625, 0.375, 0.5, 0.375, 0.5625, 0.3438, 0.5625, 0.5871, 0.9764, 0.5538, 0.9764, 0.5523, 0.9827, 0.5928, 0.9827, 0.375, 0.875, 0.375, 0.9375, 0.3438, 0.9375, 0.3438, 0.875, 0.375, 0.8125, 0.375, 0.875, 0.3438, 0.875, 0.3438, 0.8125, 0.375, 0.75, 0.375, 0.8125, 0.3438, 0.8125, 0.3438, 0.75, 0.375, 0.6875, 0.375, 0.75, 0.3438, 0.75, 0.3438, 0.6875, 0.3438, 0.875, 0.3438, 0.9375, 0.3125, 0.9375, 0.3125, 0.875, 0.3438, 0.8125, 0.3438, 0.875, 0.3125, 0.875, 0.3125, 0.8125, 0.3438, 0.75, 0.3438, 0.8125, 0.3125, 0.8125, 0.3125, 0.75, 0.3438, 0.6875, 0.3438, 0.75, 0.3125, 0.75, 0.3125, 0.6875, 0.3438, 0.625, 0.3438, 0.6875, 0.3125, 0.6875, 0.3125, 0.625, 0.3438, 0.5625, 0.3438, 0.625, 0.3125, 0.625, 0.3125, 0.5625, 0.3437, 0.5, 0.3438, 0.5625, 0.3125, 0.5625, 0.1474, 0.9727, 0.1787, 0.9727, 0.1787, 0.9727, 0.1474, 0.9727, 0.3125, 0.625, 0.3125, 0.6875, 0.2812, 0.6875, 0.2812, 0.625, 0.3125, 0.5625, 0.3125, 0.625, 0.2812, 0.625, 0.2812, 0.5625, 0.3125, 0.5, 0.3125, 0.5625, 0.2812, 0.5625, 0.7746, 0.9764, 0.7413, 0.9764, 0.7398, 0.9827, 0.7803, 0.9827, 0.3125, 0.875, 0.3125, 0.9375, 0.2812, 0.9375, 0.2812, 0.875, 0.3125, 0.8125, 0.3125, 0.875, 0.2812, 0.875, 0.2812, 0.8125, 0.3125, 0.75, 0.3125, 0.8125, 0.2812, 0.8125, 0.2812, 0.75, 0.3125, 0.6875, 0.3125, 0.75, 0.2812, 0.75, 0.2812, 0.6875, 0.2812, 0.8125, 0.2812, 0.875, 0.25, 0.875, 0.25, 0.8125, 0.2812, 0.75, 0.2812, 0.8125, 0.25, 0.8125, 0.25, 0.75, 0.2812, 0.6875, 0.2812, 0.75, 0.25, 0.75, 0.25, 0.6875, 0.2812, 0.625, 0.2812, 0.6875, 0.25, 0.6875, 0.25, 0.625, 0.2812, 0.5625, 0.2812, 0.625, 0.25, 0.625, 0.25, 0.5625, 0.2812, 0.5, 0.2812, 0.5625, 0.25, 0.5625, 0.5849, 0.9727, 0.6162, 0.9727, 0.6162, 0.9727, 0.5849, 0.9727, 0.2812, 0.875, 0.2812, 0.9375, 0.25, 0.9375, 0.25, 0.875, 0.25, 0.5625, 0.25, 0.625, 0.2188, 0.625, 0.2188, 0.5625, 0.25, 0.5, 0.25, 0.5625, 0.2188, 0.5625, 0.1787, 0.9727, 0.2099, 0.9727, 0.2099, 0.9727, 0.1787, 0.9727, 0.25, 0.875, 0.25, 0.9375, 0.2188, 0.9375, 0.2188, 0.875, 0.25, 0.8125, 0.25, 0.875, 0.2188, 0.875, 0.2188, 0.8125, 0.25, 0.75, 0.25, 0.8125, 0.2188, 0.8125, 0.2188, 0.75, 0.25, 0.6875, 0.25, 0.75, 0.2188, 0.75, 0.2188, 0.6875, 0.25, 0.625, 0.25, 0.6875, 0.2188, 0.6875, 0.2188, 0.625, 0.2188, 0.8125, 0.2188, 0.875, 0.1875, 0.875, 0.1875, 0.8125, 0.2188, 0.75, 0.2188, 0.8125, 0.1875, 0.8125, 0.1875, 0.75, 0.2188, 0.6875, 0.2188, 0.75, 0.1875, 0.75, 0.1875, 0.6875, 0.2188, 0.625, 0.2188, 0.6875, 0.1875, 0.6875, 0.1875, 0.625, 0.2188, 0.5625, 0.2188, 0.625, 0.1875, 0.625, 0.1875, 0.5625, 0.2187, 0.5, 0.2188, 0.5625, 0.1875, 0.5625, 0.7724, 0.9727, 0.8037, 0.9727, 0.8037, 0.9727, 0.7724, 0.9727, 0.2188, 0.875, 0.2188, 0.9375, 0.1875, 0.9375, 0.1875, 0.875, 0.1875, 0.5625, 0.1875, 0.625, 0.1563, 0.625, 0.1562, 0.5625, 0.1875, 0.5, 0.1875, 0.5625, 0.1562, 0.5625, 0.6162, 0.9727, 0.6474, 0.9727, 0.6474, 0.9727, 0.6162, 0.9727, 0.1875, 0.875, 0.1875, 0.9375, 0.1563, 0.9375, 0.1562, 0.875, 0.1875, 0.8125, 0.1875, 0.875, 0.1562, 0.875, 0.1562, 0.8125, 0.1875, 0.75, 0.1875, 0.8125, 0.1562, 0.8125, 0.1562, 0.75, 0.1875, 0.6875, 0.1875, 0.75, 0.1562, 0.75, 0.1562, 0.6875, 0.1875, 0.625, 0.1875, 0.6875, 0.1562, 0.6875, 0.1563, 0.625, 0.1562, 0.75, 0.1562, 0.8125, 0.125, 0.8125, 0.125, 0.75, 0.1562, 0.6875, 0.1562, 0.75, 0.125, 0.75, 0.125, 0.6875, 0.1563, 0.625, 0.1562, 0.6875, 0.125, 0.6875, 0.125, 0.625, 0.1562, 0.5625, 0.1563, 0.625, 0.125, 0.625, 0.125, 0.5625, 0.1562, 0.5, 0.1562, 0.5625, 0.125, 0.5625, 0.2099, 0.9727, 0.2412, 0.9727, 0.2412, 0.9727, 0.2099, 0.9727, 0.1562, 0.875, 0.1563, 0.9375, 0.125, 0.9375, 0.125, 0.875, 0.1562, 0.8125, 0.1562, 0.875, 0.125, 0.875, 0.125, 0.8125, 0.125, 0.5, 0.125, 0.5625, 0.09375, 0.5625, 0.8037, 0.9727, 0.8349, 0.9727, 0.8349, 0.9727, 0.8037, 0.9727, 0.125, 0.875, 0.125, 0.9375, 0.09375, 0.9375, 0.09375, 0.875, 0.125, 0.8125, 0.125, 0.875, 0.09375, 0.875, 0.09375, 0.8125, 0.125, 0.75, 0.125, 0.8125, 0.09375, 0.8125, 0.09375, 0.75, 0.125, 0.6875, 0.125, 0.75, 0.09375, 0.75, 0.09375, 0.6875, 0.125, 0.625, 0.125, 0.6875, 0.09375, 0.6875, 0.09375, 0.625, 0.125, 0.5625, 0.125, 0.625, 0.09375, 0.625, 0.09375, 0.5625, 0.09375, 0.6875, 0.09375, 0.75, 0.0625, 0.75, 0.0625, 0.6875, 0.09375, 0.625, 0.09375, 0.6875, 0.0625, 0.6875, 0.0625, 0.625, 0.09375, 0.5625, 0.09375, 0.625, 0.0625, 0.625, 0.0625, 0.5625, 0.09375, 0.5, 0.09375, 0.5625, 0.0625, 0.5625, 0.6474, 0.9727, 0.6787, 0.9727, 0.6787, 0.9727, 0.6474, 0.9727, 0.09375, 0.875, 0.09375, 0.9375, 0.0625, 0.9375, 0.0625, 0.875, 0.09375, 0.8125, 0.09375, 0.875, 0.0625, 0.875, 0.0625, 0.8125, 0.09375, 0.75, 0.09375, 0.8125, 0.0625, 0.8125, 0.0625, 0.75, 0.2412, 0.9727, 0.2724, 0.9727, 0.2724, 0.9727, 0.2412, 0.9727, 0.0625, 0.875, 0.0625, 0.9375, 0.03125, 0.9375, 0.03125, 0.875, 0.0625, 0.8125, 0.0625, 0.875, 0.03125, 0.875, 0.03125, 0.8125, 0.0625, 0.75, 0.0625, 0.8125, 0.03125, 0.8125, 0.03125, 0.75, 0.0625, 0.6875, 0.0625, 0.75, 0.03125, 0.75, 0.03125, 0.6875, 0.0625, 0.625, 0.0625, 0.6875, 0.03125, 0.6875, 0.03125, 0.625, 0.0625, 0.5625, 0.0625, 0.625, 0.03125, 0.625, 0.03125, 0.5625, 0.0625, 0.5, 0.0625, 0.5625, 0.03125, 0.5625, 0.03125, 0.6875, 0.03125, 0.75, 0.0, 0.75, 0.0, 0.6875, 0.03125, 0.625, 0.03125, 0.6875, 0.0, 0.6875, 0.0, 0.625, 0.03125, 0.5625, 0.03125, 0.625, 0.0, 0.625, 0.0, 0.5625, 0.03125, 0.5, 0.03125, 0.5625, 0.0, 0.5625, 0.8349, 0.9727, 0.8662, 0.9727, 0.8662, 0.9727, 0.8349, 0.9727, 0.03125, 0.875, 0.03125, 0.9375, 0.0, 0.9375, 0.0, 0.875, 0.03125, 0.8125, 0.03125, 0.875, 0.0, 0.875, 0.0, 0.8125, 0.03125, 0.75, 0.03125, 0.8125, 0.0, 0.8125, 0.0, 0.75, 1.0, 0.875, 1.0, 0.9375, 0.9688, 0.9375, 0.9687, 0.875, 1.0, 0.8125, 1.0, 0.875, 0.9687, 0.875, 0.9687, 0.8125, 1.0, 0.75, 1.0, 0.8125, 0.9687, 0.8125, 0.9688, 0.75, 1.0, 0.6875, 1.0, 0.75, 0.9688, 0.75, 0.9687, 0.6875, 1.0, 0.625, 1.0, 0.6875, 0.9687, 0.6875, 0.9688, 0.625, 1.0, 0.5625, 1.0, 0.625, 0.9688, 0.625, 0.9687, 0.5625, 1.0, 0.5, 1.0, 0.5625, 0.9687, 0.5625, 0.6809, 0.9764, 0.6476, 0.9764, 0.646, 0.9827, 0.6866, 0.9827, 0.9688, 0.625, 0.9687, 0.6875, 0.9375, 0.6875, 0.9375, 0.625, 0.9687, 0.5625, 0.9688, 0.625, 0.9375, 0.625, 0.9375, 0.5625, 0.9687, 0.5, 0.9687, 0.5625, 0.9375, 0.5625, 0.2724, 0.9727, 0.3037, 0.9727, 0.3037, 0.9727, 0.2724, 0.9727, 0.9687, 0.875, 0.9688, 0.9375, 0.9375, 0.9375, 0.9375, 0.875, 0.9687, 0.8125, 0.9687, 0.875, 0.9375, 0.875, 0.9375, 0.8125, 0.9688, 0.75, 0.9687, 0.8125, 0.9375, 0.8125, 0.9375, 0.75, 0.9687, 0.6875, 0.9688, 0.75, 0.9375, 0.75, 0.9375, 0.6875, 0.9375, 0.875, 0.9375, 0.9375, 0.9062, 0.9375, 0.9062, 0.875, 0.9375, 0.8125, 0.9375, 0.875, 0.9062, 0.875, 0.9062, 0.8125, 0.9375, 0.75, 0.9375, 0.8125, 0.9062, 0.8125, 0.9062, 0.75, 0.9375, 0.6875, 0.9375, 0.75, 0.9062, 0.75, 0.9062, 0.6875, 0.9375, 0.625, 0.9375, 0.6875, 0.9062, 0.6875, 0.9062, 0.625, 0.9375, 0.5625, 0.9375, 0.625, 0.9062, 0.625, 0.9062, 0.5625, 0.9375, 0.5, 0.9375, 0.5625, 0.9062, 0.5625, 0.8662, 0.9727, 0.8974, 0.9727, 0.8974, 0.9727, 0.8662, 0.9727, 0.9062, 0.625, 0.9062, 0.6875, 0.875, 0.6875, 0.875, 0.625, 0.9062, 0.5625, 0.9062, 0.625, 0.875, 0.625, 0.875, 0.5625, 0.9062, 0.5, 0.9062, 0.5625, 0.875, 0.5625, 0.3037, 0.9727, 0.3349, 0.9727, 0.3349, 0.9727, 0.3037, 0.9727, 0.9062, 0.875, 0.9062, 0.9375, 0.875, 0.9375, 0.875, 0.875, 0.9062, 0.8125, 0.9062, 0.875, 0.875, 0.875, 0.875, 0.8125, 0.9062, 0.75, 0.9062, 0.8125, 0.875, 0.8125, 0.875, 0.75, 0.9062, 0.6875, 0.9062, 0.75, 0.875, 0.75, 0.875, 0.6875, 0.875, 0.8125, 0.875, 0.875, 0.8438, 0.875, 0.8437, 0.8125, 0.875, 0.75, 0.875, 0.8125, 0.8437, 0.8125, 0.8438, 0.75, 0.875, 0.6875, 0.875, 0.75, 0.8438, 0.75, 0.8437, 0.6875, 0.875, 0.625, 0.875, 0.6875, 0.8437, 0.6875, 0.8438, 0.625, 0.875, 0.5625, 0.875, 0.625, 0.8438, 0.625, 0.8437, 0.5625, 0.875, 0.5, 0.875, 0.5625, 0.8437, 0.5625, 0.8974, 0.9727, 0.9287, 0.9727, 0.9287, 0.9727, 0.8974, 0.9727, 0.875, 0.875, 0.875, 0.9375, 0.8438, 0.9375, 0.8438, 0.875, 0.8437, 0.5625, 0.8438, 0.625, 0.8125, 0.625, 0.8125, 0.5625, 0.8437, 0.5, 0.8437, 0.5625, 0.8125, 0.5625, 0.3349, 0.9727, 0.3662, 0.9727, 0.3662, 0.9727, 0.3349, 0.9727, 0.8438, 0.875, 0.8438, 0.9375, 0.8125, 0.9375, 0.8125, 0.875, 0.8437, 0.8125, 0.8438, 0.875, 0.8125, 0.875, 0.8125, 0.8125, 0.8438, 0.75, 0.8437, 0.8125, 0.8125, 0.8125, 0.8125, 0.75, 0.8437, 0.6875, 0.8438, 0.75, 0.8125, 0.75, 0.8125, 0.6875, 0.8438, 0.625, 0.8437, 0.6875, 0.8125, 0.6875, 0.8125, 0.625, 0.8125, 0.75, 0.8125, 0.8125, 0.7812, 0.8125, 0.7812, 0.75, 0.8125, 0.6875, 0.8125, 0.75, 0.7812, 0.75, 0.7812, 0.6875, 0.8125, 0.625, 0.8125, 0.6875, 0.7812, 0.6875, 0.7812, 0.625, 0.8125, 0.5625, 0.8125, 0.625, 0.7812, 0.625, 0.7812, 0.5625, 0.8125, 0.5, 0.8125, 0.5625, 0.7812, 0.5625, 0.9287, 0.9727, 0.9599, 0.9727, 0.9599, 0.9727, 0.9287, 0.9727, 0.8125, 0.875, 0.8125, 0.9375, 0.7812, 0.9375, 0.7812, 0.875, 0.8125, 0.8125, 0.8125, 0.875, 0.7812, 0.875, 0.7812, 0.8125, 0.7812, 0.5, 0.7812, 0.5625, 0.75, 0.5625, 0.3662, 0.9727, 0.3974, 0.9727, 0.3974, 0.9727, 0.3662, 0.9727, 0.7812, 0.875, 0.7812, 0.9375, 0.75, 0.9375, 0.75, 0.875, 0.7812, 0.8125, 0.7812, 0.875, 0.75, 0.875, 0.75, 0.8125, 0.7812, 0.75, 0.7812, 0.8125, 0.75, 0.8125, 0.75, 0.75, 0.7812, 0.6875, 0.7812, 0.75, 0.75, 0.75, 0.75, 0.6875, 0.7812, 0.625, 0.7812, 0.6875, 0.75, 0.6875, 0.75, 0.625, 0.7812, 0.5625, 0.7812, 0.625, 0.75, 0.625, 0.75, 0.5625, 0.7276, 0.9727, 0.6787, 0.9727, 0.6875, 0.9375, 0.7188, 0.9375, 0.6787, 0.9727, 0.6474, 0.9727, 0.6562, 0.9375, 0.6875, 0.9375, 0.6474, 0.9727, 0.6162, 0.9727, 0.625, 0.9375, 0.6562, 0.9375, 0.6162, 0.9727, 0.5849, 0.9727, 0.5938, 0.9375, 0.625, 0.9375, 0.5849, 0.9727, 0.5537, 0.9727, 0.5625, 0.9375, 0.5938, 0.9375, 0.5537, 0.9727, 0.5224, 0.9727, 0.5312, 0.9375, 0.5625, 0.9375, 0.5224, 0.9727, 0.4912, 0.9727, 0.5, 0.9375, 0.5312, 0.9375, 0.4912, 0.9727, 0.4599, 0.9727, 0.4688, 0.9375, 0.5, 0.9375, 0.4599, 0.9727, 0.4287, 0.9727, 0.4375, 0.9375, 0.4688, 0.9375, 0.4287, 0.9727, 0.3974, 0.9727, 0.4062, 0.9375, 0.4375, 0.9375, 0.3974, 0.9727, 0.3662, 0.9727, 0.375, 0.9375, 0.4062, 0.9375, 0.3662, 0.9727, 0.3349, 0.9727, 0.3438, 0.9375, 0.375, 0.9375, 0.3349, 0.9727, 0.3037, 0.9727, 0.3125, 0.9375, 0.3438, 0.9375, 0.3037, 0.9727, 0.2724, 0.9727, 0.2812, 0.9375, 0.3125, 0.9375, 0.2724, 0.9727, 0.2412, 0.9727, 0.25, 0.9375, 0.2812, 0.9375, 0.2412, 0.9727, 0.2099, 0.9727, 0.2188, 0.9375, 0.25, 0.9375, 0.2099, 0.9727, 0.1787, 0.9727, 0.1875, 0.9375, 0.2188, 0.9375, 0.1787, 0.9727, 0.1474, 0.9727, 0.1563, 0.9375, 0.1875, 0.9375, 0.1474, 0.9727, 0.1162, 0.9727, 0.125, 0.9375, 0.1563, 0.9375, 0.1162, 0.9727, 0.08495, 0.9727, 0.09375, 0.9375, 0.125, 0.9375, 0.08495, 0.9727, 0.0537, 0.9727, 0.0625, 0.9375, 0.09375, 0.9375, 0.0537, 0.9727, 0.02245, 0.9727, 0.03125, 0.9375, 0.0625, 0.9375, 0.02245, 0.9727, 0.008802, 0.9727, 0.0, 0.9375, 0.03125, 0.9375, 0.9912, 0.9727, 0.9599, 0.9727, 0.9688, 0.9375, 1.0, 0.9375, 0.9599, 0.9727, 0.9287, 0.9727, 0.9375, 0.9375, 0.9688, 0.9375, 0.9287, 0.9727, 0.8974, 0.9727, 0.9062, 0.9375, 0.9375, 0.9375, 0.8974, 0.9727, 0.8662, 0.9727, 0.875, 0.9375, 0.9062, 0.9375, 0.8662, 0.9727, 0.8349, 0.9727, 0.8438, 0.9375, 0.875, 0.9375, 0.8349, 0.9727, 0.8037, 0.9727, 0.8125, 0.9375, 0.8438, 0.9375, 0.8037, 0.9727, 0.7724, 0.9727, 0.7812, 0.9375, 0.8125, 0.9375, 0.7724, 0.9727, 0.7412, 0.9727, 0.75, 0.9375, 0.7812, 0.9375, 0.7412, 0.9727, 0.7276, 0.9727, 0.7188, 0.9375, 0.75, 0.9375, 0.7412, 0.9727, 0.7724, 0.9727, 0.7724, 0.9727, 0.7412, 0.9727, 0.6496, 0.9764, 0.6163, 0.9764, 0.6148, 0.9827, 0.6553, 0.9827, 0.6184, 0.9764, 0.5851, 0.9764, 0.5835, 0.9827, 0.6241, 0.9827, 0.5246, 0.9764, 0.4913, 0.9764, 0.4898, 0.9827, 0.5303, 0.9827, 0.4934, 0.9764, 0.4601, 0.9764, 0.4585, 0.9827, 0.4991, 0.9827, 0.7416, 0.9764, 0.7271, 0.9764, 0.7255, 0.9827, 0.7432, 0.9827, 0.5537, 0.9727, 0.5849, 0.9727, 0.5849, 0.9727, 0.5537, 0.9727, 0.4621, 0.9764, 0.4288, 0.9764, 0.4273, 0.9827, 0.4678, 0.9827, 0.4309, 0.9764, 0.3976, 0.9764, 0.396, 0.9827, 0.4366, 0.9827, 0.3648, 0.9827, 0.4053, 0.9827, 0.3996, 0.9764, 0.3663, 0.9764, 0.3684, 0.9764, 0.3351, 0.9764, 0.3335, 0.9827, 0.3741, 0.9827, 0.3023, 0.9827, 0.3428, 0.9827, 0.3371, 0.9764, 0.3038, 0.9764, 0.3059, 0.9764, 0.2726, 0.9764, 0.271, 0.9827, 0.3116, 0.9827, 0.2746, 0.9764, 0.2413, 0.9764, 0.2398, 0.9827, 0.2803, 0.9827, 0.2434, 0.9764, 0.2101, 0.9764, 0.2085, 0.9827, 0.2491, 0.9827, 0.2121, 0.9764, 0.1788, 0.9764, 0.1773, 0.9827, 0.2178, 0.9827, 0.1809, 0.9764, 0.1476, 0.9764, 0.146, 0.9827, 0.1866, 0.9827, 0.1496, 0.9764, 0.1163, 0.9764, 0.1148, 0.9827, 0.1553, 0.9827, 0.1184, 0.9764, 0.0851, 0.9764, 0.08351, 0.9827, 0.1241, 0.9827, 0.08715, 0.9764, 0.05385, 0.9764, 0.05226, 0.9827, 0.09282, 0.9827, 0.0559, 0.9764, 0.0226, 0.9764, 0.02101, 0.9827, 0.06157, 0.9827, 0.0229, 0.9764, 0.008354, 0.9764, 0.00677, 0.9827, 0.02448, 0.9827, 0.9585, 0.9827, 0.9991, 0.9827, 0.9934, 0.9764, 0.9601, 0.9764, 0.9621, 0.9764, 0.9288, 0.9764, 0.9273, 0.9827, 0.9678, 0.9827, 0.896, 0.9827, 0.9366, 0.9827, 0.9309, 0.9764, 0.8976, 0.9764, 0.8996, 0.9764, 0.8663, 0.9764, 0.8648, 0.9827, 0.9053, 0.9827, 0.8684, 0.9764, 0.8351, 0.9764, 0.8335, 0.9827, 0.8741, 0.9827, 0.8371, 0.9764, 0.8038, 0.9764, 0.8023, 0.9827, 0.8428, 0.9827, 0.8059, 0.9764, 0.7726, 0.9764, 0.771, 0.9827, 0.8116, 0.9827, 0.7292, 0.9764, 0.6771, 0.9764, 0.6714, 0.9827, 0.7348, 0.9827, 0.6787, 0.9727, 0.7276, 0.9727, 0.7276, 0.9727, 0.6787, 0.9727, 0.674, 0.9915, 0.6719, 1.0, 0.6643, 0.9915, 0.6427, 0.9915, 0.6406, 1.0, 0.633, 0.9915, 0.6115, 0.9915, 0.6094, 1.0, 0.6018, 0.9915, 0.5802, 0.9915, 0.5781, 1.0, 0.5705, 0.9915, 0.549, 0.9915, 0.5469, 1.0, 0.5393, 0.9915, 0.5177, 0.9915, 0.5156, 1.0, 0.508, 0.9915, 0.4865, 0.9915, 0.4844, 1.0, 0.4768, 0.9915, 0.4552, 0.9915, 0.4531, 1.0, 0.4455, 0.9915, 0.424, 0.9915, 0.4219, 1.0, 0.4143, 0.9915, 0.3927, 0.9915, 0.3906, 1.0, 0.383, 0.9915, 0.3615, 0.9915, 0.3594, 1.0, 0.3518, 0.9915, 0.3302, 0.9915, 0.3281, 1.0, 0.3205, 0.9915, 0.299, 0.9915, 0.2969, 1.0, 0.2893, 0.9915, 0.2677, 0.9915, 0.2656, 1.0, 0.258, 0.9915, 0.2365, 0.9915, 0.2344, 1.0, 0.2268, 0.9915, 0.2052, 0.9915, 0.2031, 1.0, 0.1955, 0.9915, 0.174, 0.9915, 0.1719, 1.0, 0.1643, 0.9915, 0.1427, 0.9915, 0.1406, 1.0, 0.133, 0.9915, 0.1115, 0.9915, 0.1094, 1.0, 0.1018, 0.9915, 0.08025, 0.9915, 0.07812, 1.0, 0.07052, 0.9915, 0.049, 0.9915, 0.04687, 1.0, 0.03927, 0.9915, 0.01775, 0.9915, 0.01562, 1.0, 0.0135, 0.9915, 0.9865, 0.9915, 0.9844, 1.0, 0.9768, 0.9915, 0.9552, 0.9915, 0.9531, 1.0, 0.9455, 0.9915, 0.924, 0.9915, 0.9219, 1.0, 0.9143, 0.9915, 0.8927, 0.9915, 0.8906, 1.0, 0.883, 0.9915, 0.8615, 0.9915, 0.8594, 1.0, 0.8518, 0.9915, 0.8302, 0.9915, 0.8281, 1.0, 0.8205, 0.9915, 0.799, 0.9915, 0.7969, 1.0, 0.7893, 0.9915, 0.7677, 0.9915, 0.7656, 1.0, 0.758, 0.9915, 0.7365, 0.9915, 0.7344, 1.0, 0.7323, 0.9915, 0.5224, 0.9727, 0.5537, 0.9727, 0.5537, 0.9727, 0.5224, 0.9727, 0.5629, 0.9829, 0.5629, 0.9829, 0.5689, 0.9863, 0.5527, 0.9766, 0.5537, 0.9727, 0.5527, 0.9766, 0.7504, 0.9829, 0.7504, 0.9829, 0.7564, 0.9863, 0.7402, 0.9766, 0.7412, 0.9727, 0.7402, 0.9766, 0.7276, 0.9727, 0.7285, 0.9766, 0.7285, 0.9766, 0.7301, 0.9829, 0.7323, 0.9863, 0.7301, 0.9829, 0.6761, 0.9829, 0.6761, 0.9829, 0.6723, 0.9863, 0.6777, 0.9766, 0.6787, 0.9727, 0.6777, 0.9766, 0.6566, 0.9829, 0.6566, 0.9829, 0.6626, 0.9863, 0.6465, 0.9766, 0.6474, 0.9727, 0.6465, 0.9766, 0.6254, 0.9829, 0.6254, 0.9829, 0.6314, 0.9863, 0.6152, 0.9766, 0.6162, 0.9727, 0.6152, 0.9766, 0.5941, 0.9829, 0.5941, 0.9829, 0.6001, 0.9863, 0.584, 0.9766, 0.5849, 0.9727, 0.584, 0.9766, 0.5316, 0.9829, 0.5316, 0.9829, 0.5376, 0.9863, 0.5215, 0.9766, 0.5224, 0.9727, 0.5215, 0.9766, 0.4886, 0.9829, 0.4886, 0.9829, 0.4848, 0.9863, 0.4902, 0.9766, 0.4912, 0.9727, 0.4902, 0.9766, 0.4574, 0.9829, 0.4574, 0.9829, 0.4536, 0.9863, 0.459, 0.9766, 0.4599, 0.9727, 0.459, 0.9766, 0.4261, 0.9829, 0.4261, 0.9829, 0.4223, 0.9863, 0.4277, 0.9766, 0.4287, 0.9727, 0.4277, 0.9766, 0.3949, 0.9829, 0.3949, 0.9829, 0.3911, 0.9863, 0.3965, 0.9766, 0.3974, 0.9727, 0.3965, 0.9766, 0.3598, 0.9863, 0.3636, 0.9829, 0.3636, 0.9829, 0.3652, 0.9766, 0.3662, 0.9727, 0.3652, 0.9766, 0.3324, 0.9829, 0.3324, 0.9829, 0.3286, 0.9863, 0.334, 0.9766, 0.3349, 0.9727, 0.334, 0.9766, 0.2973, 0.9863, 0.3011, 0.9829, 0.3011, 0.9829, 0.3027, 0.9766, 0.3037, 0.9727, 0.3027, 0.9766, 0.2816, 0.9829, 0.2816, 0.9829, 0.2876, 0.9863, 0.2715, 0.9766, 0.2724, 0.9727, 0.2715, 0.9766, 0.2504, 0.9829, 0.2504, 0.9829, 0.2564, 0.9863, 0.2402, 0.9766, 0.2412, 0.9727, 0.2402, 0.9766, 0.2074, 0.9829, 0.2074, 0.9829, 0.2036, 0.9863, 0.209, 0.9766, 0.2099, 0.9727, 0.209, 0.9766, 0.1761, 0.9829, 0.1761, 0.9829, 0.1723, 0.9863, 0.1777, 0.9766, 0.1787, 0.9727, 0.1777, 0.9766, 0.1449, 0.9829, 0.1449, 0.9829, 0.1411, 0.9863, 0.1465, 0.9766, 0.1474, 0.9727, 0.1465, 0.9766, 0.1136, 0.9829, 0.1136, 0.9829, 0.1098, 0.9863, 0.1152, 0.9766, 0.1162, 0.9727, 0.1152, 0.9766, 0.08239, 0.9829, 0.08239, 0.9829, 0.07858, 0.9863, 0.08397, 0.9766, 0.08495, 0.9727, 0.08397, 0.9766, 0.05114, 0.9829, 0.05114, 0.9829, 0.04733, 0.9863, 0.05273, 0.9766, 0.0537, 0.9727, 0.05272, 0.9766, 0.01989, 0.9829, 0.01989, 0.9829, 0.01775, 0.9863, 0.02147, 0.9766, 0.02245, 0.9727, 0.02147, 0.9766, 0.01136, 0.9829, 0.01136, 0.9829, 0.0135, 0.9863, 0.9902, 0.9766, 0.9912, 0.9727, 0.9902, 0.9766, 0.9536, 0.9863, 0.9574, 0.9829, 0.9574, 0.9829, 0.959, 0.9766, 0.9599, 0.9727, 0.959, 0.9766, 0.9261, 0.9829, 0.9261, 0.9829, 0.9223, 0.9863, 0.9277, 0.9766, 0.9287, 0.9727, 0.9277, 0.9766, 0.8911, 0.9863, 0.8949, 0.9829, 0.8949, 0.9829, 0.8965, 0.9766, 0.8974, 0.9727, 0.8965, 0.9766, 0.8754, 0.9829, 0.8754, 0.9829, 0.8814, 0.9863, 0.8652, 0.9766, 0.8662, 0.9727, 0.8652, 0.9766, 0.8441, 0.9829, 0.8441, 0.9829, 0.8501, 0.9863, 0.834, 0.9766, 0.8349, 0.9727, 0.834, 0.9766, 0.8129, 0.9829, 0.8129, 0.9829, 0.8189, 0.9863, 0.8027, 0.9766, 0.8037, 0.9727, 0.8027, 0.9766, 0.7699, 0.9829, 0.7699, 0.9829, 0.7661, 0.9863, 0.7715, 0.9766, 0.7724, 0.9727, 0.7715, 0.9766, 0.646, 0.9827, 0.6476, 0.9764, 0.6777, 0.9766, 0.6761, 0.9829, 0.6787, 0.9727, 0.7276, 0.9727, 0.6771, 0.9764, 0.7292, 0.9764, 0.7416, 0.9764, 0.7432, 0.9827, 0.7301, 0.9829, 0.7285, 0.9766, 0.7107, 0.9915, 0.6955, 0.9915, 0.7348, 0.9827, 0.6714, 0.9827, 0.6566, 0.9829, 0.6509, 0.9766, 0.6809, 0.9764, 0.6866, 0.9827, 0.6474, 0.9727, 0.6787, 0.9727, 0.6476, 0.9764, 0.6809, 0.9764, 0.674, 0.9915, 0.6643, 0.9915, 0.6866, 0.9827, 0.646, 0.9827, 0.6254, 0.9829, 0.6197, 0.9766, 0.6496, 0.9764, 0.6553, 0.9827, 0.6162, 0.9727, 0.6474, 0.9727, 0.6163, 0.9764, 0.6496, 0.9764, 0.6427, 0.9915, 0.633, 0.9915, 0.6553, 0.9827, 0.6148, 0.9827, 0.5941, 0.9829, 0.5884, 0.9766, 0.6184, 0.9764, 0.6241, 0.9827, 0.5849, 0.9727, 0.6162, 0.9727, 0.5851, 0.9764, 0.6184, 0.9764, 0.6115, 0.9915, 0.6018, 0.9915, 0.6241, 0.9827, 0.5835, 0.9827, 0.5629, 0.9829, 0.5572, 0.9766, 0.5871, 0.9764, 0.5928, 0.9827, 0.5537, 0.9727, 0.5849, 0.9727, 0.5538, 0.9764, 0.5871, 0.9764, 0.5802, 0.9915, 0.5705, 0.9915, 0.5928, 0.9827, 0.5523, 0.9827, 0.5316, 0.9829, 0.5259, 0.9766, 0.5559, 0.9764, 0.5616, 0.9827, 0.5224, 0.9727, 0.5537, 0.9727, 0.5226, 0.9764, 0.5559, 0.9764, 0.549, 0.9915, 0.5393, 0.9915, 0.5616, 0.9827, 0.521, 0.9827, 0.4585, 0.9827, 0.4601, 0.9764, 0.4902, 0.9766, 0.4886, 0.9829, 0.4912, 0.9727, 0.5224, 0.9727, 0.4913, 0.9764, 0.5246, 0.9764, 0.5177, 0.9915, 0.508, 0.9915, 0.5303, 0.9827, 0.4898, 0.9827, 0.4273, 0.9827, 0.4288, 0.9764, 0.459, 0.9766, 0.4574, 0.9829, 0.4599, 0.9727, 0.4912, 0.9727, 0.4601, 0.9764, 0.4934, 0.9764, 0.4865, 0.9915, 0.4768, 0.9915, 0.4991, 0.9827, 0.4585, 0.9827, 0.396, 0.9827, 0.3976, 0.9764, 0.4277, 0.9766, 0.4261, 0.9829, 0.4287, 0.9727, 0.4599, 0.9727, 0.4288, 0.9764, 0.4621, 0.9764, 0.4552, 0.9915, 0.4455, 0.9915, 0.4678, 0.9827, 0.4273, 0.9827, 0.3648, 0.9827, 0.3663, 0.9764, 0.3965, 0.9766, 0.3949, 0.9829, 0.3974, 0.9727, 0.4287, 0.9727, 0.3976, 0.9764, 0.4309, 0.9764, 0.424, 0.9915, 0.4143, 0.9915, 0.4366, 0.9827, 0.396, 0.9827, 0.3927, 0.9915, 0.383, 0.9915, 0.4053, 0.9827, 0.3648, 0.9827, 0.3335, 0.9827, 0.3351, 0.9764, 0.3652, 0.9766, 0.3636, 0.9829, 0.3662, 0.9727, 0.3974, 0.9727, 0.3663, 0.9764, 0.3996, 0.9764, 0.3023, 0.9827, 0.3038, 0.9764, 0.334, 0.9766, 0.3324, 0.9829, 0.3349, 0.9727, 0.3662, 0.9727, 0.3351, 0.9764, 0.3684, 0.9764, 0.3615, 0.9915, 0.3518, 0.9915, 0.3741, 0.9827, 0.3335, 0.9827, 0.3302, 0.9915, 0.3205, 0.9915, 0.3428, 0.9827, 0.3023, 0.9827, 0.271, 0.9827, 0.2726, 0.9764, 0.3027, 0.9766, 0.3011, 0.9829, 0.3037, 0.9727, 0.3349, 0.9727, 0.3038, 0.9764, 0.3371, 0.9764, 0.2816, 0.9829, 0.2759, 0.9766, 0.3059, 0.9764, 0.3116, 0.9827, 0.2724, 0.9727, 0.3037, 0.9727, 0.2726, 0.9764, 0.3059, 0.9764, 0.299, 0.9915, 0.2893, 0.9915, 0.3116, 0.9827, 0.271, 0.9827, 0.2504, 0.9829, 0.2447, 0.9766, 0.2746, 0.9764, 0.2803, 0.9827, 0.2412, 0.9727, 0.2724, 0.9727, 0.2413, 0.9764, 0.2746, 0.9764, 0.2677, 0.9915, 0.258, 0.9915, 0.2803, 0.9827, 0.2398, 0.9827, 0.1773, 0.9827, 0.1788, 0.9764, 0.209, 0.9766, 0.2074, 0.9829, 0.2099, 0.9727, 0.2412, 0.9727, 0.2101, 0.9764, 0.2434, 0.9764, 0.2365, 0.9915, 0.2268, 0.9915, 0.2491, 0.9827, 0.2085, 0.9827, 0.146, 0.9827, 0.1476, 0.9764, 0.1777, 0.9766, 0.1761, 0.9829, 0.1787, 0.9727, 0.2099, 0.9727, 0.1788, 0.9764, 0.2121, 0.9764, 0.2052, 0.9915, 0.1955, 0.9915, 0.2178, 0.9827, 0.1773, 0.9827, 0.1148, 0.9827, 0.1163, 0.9764, 0.1465, 0.9766, 0.1449, 0.9829, 0.1474, 0.9727, 0.1787, 0.9727, 0.1476, 0.9764, 0.1809, 0.9764, 0.174, 0.9915, 0.1643, 0.9915, 0.1866, 0.9827, 0.146, 0.9827, 0.08351, 0.9827, 0.0851, 0.9764, 0.1152, 0.9766, 0.1136, 0.9829, 0.1162, 0.9727, 0.1474, 0.9727, 0.1163, 0.9764, 0.1496, 0.9764, 0.1427, 0.9915, 0.133, 0.9915, 0.1553, 0.9827, 0.1148, 0.9827, 0.05226, 0.9827, 0.05385, 0.9764, 0.08397, 0.9766, 0.08239, 0.9829, 0.08495, 0.9727, 0.1162, 0.9727, 0.0851, 0.9764, 0.1184, 0.9764, 0.1115, 0.9915, 0.1018, 0.9915, 0.1241, 0.9827, 0.08351, 0.9827, 0.02101, 0.9827, 0.0226, 0.9764, 0.05272, 0.9766, 0.05114, 0.9829, 0.0537, 0.9727, 0.08495, 0.9727, 0.05385, 0.9764, 0.08715, 0.9764, 0.08025, 0.9915, 0.07052, 0.9915, 0.09282, 0.9827, 0.05226, 0.9827, 0.00677, 0.9827, 0.008354, 0.9764, 0.02147, 0.9766, 0.01989, 0.9829, 0.02245, 0.9727, 0.0537, 0.9727, 0.0226, 0.9764, 0.0559, 0.9764, 0.049, 0.9915, 0.03927, 0.9915, 0.06157, 0.9827, 0.02101, 0.9827, 0.01136, 0.9829, 0.009775, 0.9766, 0.0229, 0.9764, 0.02448, 0.9827, 0.008802, 0.9727, 0.02245, 0.9727, 0.008354, 0.9764, 0.0229, 0.9764, 0.01775, 0.9915, 0.0135, 0.9915, 0.02448, 0.9827, 0.00677, 0.9827, 0.9865, 0.9915, 0.9768, 0.9915, 0.9991, 0.9827, 0.9585, 0.9827, 0.9691, 0.9829, 0.9634, 0.9766, 0.9934, 0.9764, 0.9991, 0.9827, 0.9599, 0.9727, 0.9912, 0.9727, 0.9601, 0.9764, 0.9934, 0.9764, 0.896, 0.9827, 0.8976, 0.9764, 0.9277, 0.9766, 0.9261, 0.9829, 0.9287, 0.9727, 0.9599, 0.9727, 0.9288, 0.9764, 0.9621, 0.9764, 0.9552, 0.9915, 0.9455, 0.9915, 0.9678, 0.9827, 0.9273, 0.9827, 0.924, 0.9915, 0.9143, 0.9915, 0.9366, 0.9827, 0.896, 0.9827, 0.9066, 0.9829, 0.9009, 0.9766, 0.9309, 0.9764, 0.9366, 0.9827, 0.8974, 0.9727, 0.9287, 0.9727, 0.8976, 0.9764, 0.9309, 0.9764, 0.8754, 0.9829, 0.8697, 0.9766, 0.8996, 0.9764, 0.9053, 0.9827, 0.8662, 0.9727, 0.8974, 0.9727, 0.8663, 0.9764, 0.8996, 0.9764, 0.8927, 0.9915, 0.883, 0.9915, 0.9053, 0.9827, 0.8648, 0.9827, 0.8441, 0.9829, 0.8384, 0.9766, 0.8684, 0.9764, 0.8741, 0.9827, 0.8349, 0.9727, 0.8662, 0.9727, 0.8351, 0.9764, 0.8684, 0.9764, 0.8615, 0.9915, 0.8518, 0.9915, 0.8741, 0.9827, 0.8335, 0.9827, 0.8129, 0.9829, 0.8072, 0.9766, 0.8371, 0.9764, 0.8428, 0.9827, 0.8037, 0.9727, 0.8349, 0.9727, 0.8038, 0.9764, 0.8371, 0.9764, 0.8302, 0.9915, 0.8205, 0.9915, 0.8428, 0.9827, 0.8023, 0.9827, 0.7398, 0.9827, 0.7413, 0.9764, 0.7715, 0.9766, 0.7699, 0.9829, 0.7724, 0.9727, 0.8037, 0.9727, 0.7726, 0.9764, 0.8059, 0.9764, 0.799, 0.9915, 0.7893, 0.9915, 0.8116, 0.9827, 0.771, 0.9827, 0.7504, 0.9829, 0.7447, 0.9766, 0.7746, 0.9764, 0.7803, 0.9827, 0.7412, 0.9727, 0.7724, 0.9727, 0.7413, 0.9764, 0.7746, 0.9764, 0.7677, 0.9915, 0.758, 0.9915, 0.7803, 0.9827, 0.7398, 0.9827, 0.7276, 0.9727, 0.7412, 0.9727, 0.7271, 0.9764, 0.7416, 0.9764, 0.7365, 0.9915, 0.7323, 0.9915, 0.7432, 0.9827, 0.7255, 0.9827, 0.5559, 0.9764, 0.5226, 0.9764, 0.521, 0.9827, 0.5616, 0.9827])
me_sphere.update()
me_cube = bpy.data.meshes.new('Cube')
me_cube.from_pydata([(-1.0, -1.0, -1.0), (-0.7315, -0.7315, 1.0), (-1.0, 1.0, -1.0), (-0.7315, 0.7315, 1.0), (1.0, -1.0, -1.0), (0.7315, -0.7315, 1.0), (1.0, 1.0, -1.0), (0.7315, 0.7315, 1.0), (-1.0, -1.0, 1.0), (-1.0, 1.0, 1.0), (1.0, 1.0, 1.0), (1.0, -1.0, 1.0), (0.0, 1.0, -1.0), (0.0, 1.0, 1.0), (0.0, -1.0, -1.0), (0.0, -1.0, 1.0), (0.0, 0.7315, 1.0), (0.0, -0.7315, 1.0), (-1.0, 0.0, -1.0), (-1.0, 0.0, 1.0), (1.0, 0.0, -1.0), (1.0, 0.0, 1.0), (-0.7315, 0.0, 1.0), (0.7315, 0.0, 1.0), (0.0, 0.0, 1.0), (0.0, 0.0, -1.0), (-0.7315, 0.0, 0.668), (-0.7315, 0.7315, 0.668), (0.0, 0.7315, 0.668), (0.0, 0.0, 0.668)], [], [(18, 19, 9, 2), (12, 13, 10, 6), (20, 21, 11, 4), (14, 15, 8, 0), (25, 20, 4, 14), (24, 22, 1, 17), (22, 3, 9, 19), (16, 7, 10, 13), (23, 5, 11, 21), (17, 1, 8, 15), (5, 17, 15, 11), (3, 16, 13, 9), (23, 24, 17, 5), (18, 25, 14, 0), (4, 11, 15, 14), (2, 9, 13, 12), (2, 12, 25, 18), (7, 16, 24, 23), (7, 23, 21, 10), (1, 22, 19, 8), (24, 16, 28, 29), (12, 6, 20, 25), (6, 10, 21, 20), (0, 8, 19, 18), (28, 27, 26, 29), (3, 22, 26, 27), (16, 3, 27, 28), (22, 24, 29, 26)])
_uv = me_cube.uv_layers.new(name='UVMap')
_uv.uv.foreach_set('vector', [0.375, 0.125, 0.625, 0.125, 0.625, 0.25, 0.375, 0.25, 0.375, 0.375, 0.625, 0.375, 0.625, 0.5, 0.375, 0.5, 0.375, 0.625, 0.625, 0.625, 0.625, 0.75, 0.375, 0.75, 0.375, 0.875, 0.625, 0.875, 0.625, 1.0, 0.375, 1.0, 0.25, 0.625, 0.375, 0.625, 0.375, 0.75, 0.25, 0.75, 0.75, 0.625, 0.8414, 0.625, 0.8414, 0.7164, 0.75, 0.7164, 0.8414, 0.625, 0.8414, 0.5336, 0.875, 0.5, 0.875, 0.625, 0.75, 0.5336, 0.6586, 0.5336, 0.625, 0.5, 0.75, 0.5, 0.6586, 0.625, 0.6586, 0.7164, 0.625, 0.75, 0.625, 0.625, 0.75, 0.7164, 0.8414, 0.7164, 0.875, 0.75, 0.75, 0.75, 0.6586, 0.7164, 0.75, 0.7164, 0.75, 0.75, 0.625, 0.75, 0.8414, 0.5336, 0.75, 0.5336, 0.75, 0.5, 0.875, 0.5, 0.6586, 0.625, 0.75, 0.625, 0.75, 0.7164, 0.6586, 0.7164, 0.125, 0.625, 0.25, 0.625, 0.25, 0.75, 0.125, 0.75, 0.375, 0.75, 0.625, 0.75, 0.625, 0.875, 0.375, 0.875, 0.375, 0.25, 0.625, 0.25, 0.625, 0.375, 0.375, 0.375, 0.125, 0.5, 0.25, 0.5, 0.25, 0.625, 0.125, 0.625, 0.6586, 0.5336, 0.75, 0.5336, 0.75, 0.625, 0.6586, 0.625, 0.6586, 0.5336, 0.6586, 0.625, 0.625, 0.625, 0.625, 0.5, 0.8414, 0.7164, 0.8414, 0.625, 0.875, 0.625, 0.875, 0.75, 0.75, 0.625, 0.75, 0.5336, 0.75, 0.5336, 0.75, 0.625, 0.25, 0.5, 0.375, 0.5, 0.375, 0.625, 0.25, 0.625, 0.375, 0.5, 0.625, 0.5, 0.625, 0.625, 0.375, 0.625, 0.375, 0.0, 0.625, 0.0, 0.625, 0.125, 0.375, 0.125, 0.75, 0.5336, 0.8414, 0.5336, 0.8414, 0.625, 0.75, 0.625, 0.8414, 0.5336, 0.8414, 0.625, 0.8414, 0.625, 0.8414, 0.5336, 0.75, 0.5336, 0.8414, 0.5336, 0.8414, 0.5336, 0.75, 0.5336, 0.8414, 0.625, 0.75, 0.625, 0.75, 0.625, 0.8414, 0.625])
me_cube.update()
me_cube_002 = bpy.data.meshes.new('Cube.002')
me_cube_002.from_pydata([(-1.0, -1.0, -1.0), (-1.0, -1.0, 1.0), (-1.0, 1.0, -1.0), (-1.0, 1.0, 1.0), (12.5, -1.0, -1.0), (12.5, -1.0, 1.0), (12.5, 1.0, -1.0), (12.5, 1.0, 1.0), (5.752, 1.0, -1.0), (5.752, 1.0, 1.0), (5.752, -1.0, -1.0), (5.752, -1.0, 1.0), (9.128, 1.0, 1.0), (9.128, -1.0, -1.0), (9.128, 1.0, -1.0), (9.128, -1.0, 1.0), (10.82, 1.0, 1.0), (10.82, -1.0, -1.0), (10.82, 1.0, -1.0), (10.82, -1.0, 1.0), (12.5, -7.7, -1.0), (12.5, -7.7, 1.0), (10.82, -7.7, -1.0), (10.82, -7.7, 1.0), (10.82, -4.35, -1.0), (10.82, -4.35, 1.0), (12.5, -4.35, 1.0), (12.5, -4.35, -1.0), (10.82, -6.025, -1.0), (12.5, -6.025, 1.0), (10.82, -6.025, 1.0), (12.5, -6.025, -1.0), (23.4, -7.7, -1.0), (23.4, -7.7, 1.0), (23.4, -6.025, 1.0), (23.4, -6.025, -1.0), (-43.52, -1.0, -1.0), (-43.52, -1.0, 1.0), (-43.52, 1.0, -1.0), (-43.52, 1.0, 1.0), (-52.01, -1.0, -1.0), (-52.01, -1.0, 1.0), (-52.01, 1.0, -1.0), (-52.01, 1.0, 1.0), (-47.87, -1.0, 1.0), (-47.87, -1.0, -1.0), (-47.87, 1.0, 1.0), (-47.87, 1.0, -1.0), (-49.94, -1.0, 1.0), (-49.94, 1.0, 1.0), (-49.94, -1.0, -1.0), (-49.94, 1.0, -1.0), (-52.01, 9.219, -1.0), (-52.01, 9.219, 1.0), (-49.94, 9.219, 1.0), (-49.94, 9.219, -1.0), (-49.94, 5.217, -1.0), (-49.94, 5.217, 1.0), (-52.01, 5.217, 1.0), (-52.01, 5.217, -1.0), (-49.94, 7.109, -1.0), (-52.01, 7.109, 1.0), (-49.94, 7.109, 1.0), (-52.01, 7.109, -1.0), (-64.61, 9.219, -1.0), (-64.61, 9.219, 1.0), (-64.61, 7.109, 1.0), (-64.61, 7.109, -1.0)], [], [(3, 2, 38, 39), (18, 16, 7, 6), (6, 7, 5, 4), (10, 11, 1, 0), (18, 6, 4, 17), (9, 3, 1, 11), (12, 9, 11, 15), (2, 8, 10, 0), (13, 15, 11, 10), (2, 3, 9, 8), (17, 19, 15, 13), (16, 12, 15, 19), (8, 14, 13, 10), (8, 9, 12, 14), (7, 16, 19, 5), (30, 28, 22, 23), (14, 18, 17, 13), (14, 12, 16, 18), (20, 21, 23, 22), (20, 31, 35, 32), (29, 30, 23, 21), (28, 31, 20, 22), (17, 4, 27, 24), (5, 19, 25, 26), (4, 5, 26, 27), (19, 17, 24, 25), (24, 27, 31, 28), (26, 25, 30, 29), (27, 26, 29, 31), (25, 24, 28, 30), (35, 34, 33, 32), (29, 21, 33, 34), (21, 20, 32, 33), (31, 29, 34, 35), (50, 48, 41, 40), (0, 1, 37, 36), (1, 3, 39, 37), (2, 0, 36, 38), (40, 41, 43, 42), (48, 49, 43, 41), (51, 50, 40, 42), (62, 60, 55, 54), (39, 38, 47, 46), (38, 36, 45, 47), (37, 39, 46, 44), (36, 37, 44, 45), (46, 47, 51, 49), (47, 45, 50, 51), (44, 46, 49, 48), (45, 44, 48, 50), (54, 55, 52, 53), (52, 63, 67, 64), (60, 63, 52, 55), (61, 62, 54, 53), (43, 49, 57, 58), (51, 42, 59, 56), (42, 43, 58, 59), (49, 51, 56, 57), (58, 57, 62, 61), (56, 59, 63, 60), (59, 58, 61, 63), (57, 56, 60, 62), (67, 66, 65, 64), (61, 53, 65, 66), (53, 52, 64, 65), (63, 61, 66, 67)])
_uv = me_cube_002.uv_layers.new(name='UVMap')
_uv.uv.foreach_set('vector', [0.625, 0.25, 0.375, 0.25, 0.375, 0.25, 0.625, 0.25, 0.375, 0.4688, 0.625, 0.4688, 0.625, 0.5, 0.375, 0.5, 0.375, 0.5, 0.625, 0.5, 0.625, 0.75, 0.375, 0.75, 0.375, 0.875, 0.625, 0.875, 0.625, 1.0, 0.375, 1.0, 0.3438, 0.5, 0.375, 0.5, 0.375, 0.75, 0.3438, 0.75, 0.75, 0.5, 0.875, 0.5, 0.875, 0.75, 0.75, 0.75, 0.6875, 0.5, 0.75, 0.5, 0.75, 0.75, 0.6875, 0.75, 0.125, 0.5, 0.25, 0.5, 0.25, 0.75, 0.125, 0.75, 0.375, 0.8125, 0.625, 0.8125, 0.625, 0.875, 0.375, 0.875, 0.375, 0.25, 0.625, 0.25, 0.625, 0.375, 0.375, 0.375, 0.375, 0.7812, 0.625, 0.7812, 0.625, 0.8125, 0.375, 0.8125, 0.6562, 0.5, 0.6875, 0.5, 0.6875, 0.75, 0.6562, 0.75, 0.25, 0.5, 0.3125, 0.5, 0.3125, 0.75, 0.25, 0.75, 0.375, 0.375, 0.625, 0.375, 0.625, 0.4375, 0.375, 0.4375, 0.625, 0.5, 0.6562, 0.5, 0.6562, 0.75, 0.625, 0.75, 0.625, 0.7812, 0.375, 0.7812, 0.375, 0.7812, 0.625, 0.7812, 0.3125, 0.5, 0.3438, 0.5, 0.3438, 0.75, 0.3125, 0.75, 0.375, 0.4375, 0.625, 0.4375, 0.625, 0.4688, 0.375, 0.4688, 0.375, 0.75, 0.625, 0.75, 0.625, 0.7812, 0.375, 0.7812, 0.375, 0.75, 0.375, 0.75, 0.375, 0.75, 0.375, 0.75, 0.625, 0.75, 0.6562, 0.75, 0.6562, 0.75, 0.625, 0.75, 0.3438, 0.75, 0.375, 0.75, 0.375, 0.75, 0.3438, 0.75, 0.3438, 0.75, 0.375, 0.75, 0.375, 0.75, 0.3438, 0.75, 0.625, 0.75, 0.6562, 0.75, 0.6562, 0.75, 0.625, 0.75, 0.375, 0.75, 0.625, 0.75, 0.625, 0.75, 0.375, 0.75, 0.625, 0.7812, 0.375, 0.7812, 0.375, 0.7812, 0.625, 0.7812, 0.3438, 0.75, 0.375, 0.75, 0.375, 0.75, 0.3438, 0.75, 0.625, 0.75, 0.6562, 0.75, 0.6562, 0.75, 0.625, 0.75, 0.375, 0.75, 0.625, 0.75, 0.625, 0.75, 0.375, 0.75, 0.625, 0.7812, 0.375, 0.7812, 0.375, 0.7812, 0.625, 0.7812, 0.375, 0.75, 0.625, 0.75, 0.625, 0.75, 0.375, 0.75, 0.625, 0.75, 0.625, 0.75, 0.625, 0.75, 0.625, 0.75, 0.625, 0.75, 0.375, 0.75, 0.375, 0.75, 0.625, 0.75, 0.375, 0.75, 0.625, 0.75, 0.625, 0.75, 0.375, 0.75, 0.375, 1.0, 0.625, 1.0, 0.625, 1.0, 0.375, 1.0, 0.375, 1.0, 0.625, 1.0, 0.625, 1.0, 0.375, 1.0, 0.875, 0.75, 0.875, 0.5, 0.875, 0.5, 0.875, 0.75, 0.125, 0.5, 0.125, 0.75, 0.125, 0.75, 0.125, 0.5, 0.375, 0.0, 0.625, 0.0, 0.625, 0.25, 0.375, 0.25, 0.875, 0.75, 0.875, 0.5, 0.875, 0.5, 0.875, 0.75, 0.125, 0.5, 0.125, 0.75, 0.125, 0.75, 0.125, 0.5, 0.625, 0.25, 0.375, 0.25, 0.375, 0.25, 0.625, 0.25, 0.625, 0.25, 0.375, 0.25, 0.375, 0.25, 0.625, 0.25, 0.125, 0.5, 0.125, 0.75, 0.125, 0.75, 0.125, 0.5, 0.875, 0.75, 0.875, 0.5, 0.875, 0.5, 0.875, 0.75, 0.375, 1.0, 0.625, 1.0, 0.625, 1.0, 0.375, 1.0, 0.625, 0.25, 0.375, 0.25, 0.375, 0.25, 0.625, 0.25, 0.125, 0.5, 0.125, 0.75, 0.125, 0.75, 0.125, 0.5, 0.875, 0.75, 0.875, 0.5, 0.875, 0.5, 0.875, 0.75, 0.375, 1.0, 0.625, 1.0, 0.625, 1.0, 0.375, 1.0, 0.625, 0.25, 0.375, 0.25, 0.375, 0.25, 0.625, 0.25, 0.125, 0.5, 0.125, 0.5, 0.125, 0.5, 0.125, 0.5, 0.125, 0.5, 0.125, 0.5, 0.125, 0.5, 0.125, 0.5, 0.875, 0.5, 0.875, 0.5, 0.875, 0.5, 0.875, 0.5, 0.875, 0.5, 0.875, 0.5, 0.875, 0.5, 0.875, 0.5, 0.125, 0.5, 0.125, 0.5, 0.125, 0.5, 0.125, 0.5, 0.375, 0.25, 0.625, 0.25, 0.625, 0.25, 0.375, 0.25, 0.625, 0.25, 0.375, 0.25, 0.375, 0.25, 0.625, 0.25, 0.875, 0.5, 0.875, 0.5, 0.875, 0.5, 0.875, 0.5, 0.125, 0.5, 0.125, 0.5, 0.125, 0.5, 0.125, 0.5, 0.375, 0.25, 0.625, 0.25, 0.625, 0.25, 0.375, 0.25, 0.625, 0.25, 0.375, 0.25, 0.375, 0.25, 0.625, 0.25, 0.375, 0.25, 0.625, 0.25, 0.625, 0.25, 0.375, 0.25, 0.875, 0.5, 0.875, 0.5, 0.875, 0.5, 0.875, 0.5, 0.625, 0.25, 0.375, 0.25, 0.375, 0.25, 0.625, 0.25, 0.375, 0.25, 0.625, 0.25, 0.625, 0.25, 0.375, 0.25])
me_cube_002.update()
me_cube_006 = bpy.data.meshes.new('Cube.006')
me_cube_006.from_pydata([(-1.0, -1.0, -1.0), (-1.0, -1.0, 1.0), (-1.0, 1.0, -1.0), (-1.0, 1.0, 1.0), (1.0, -1.0, -1.0), (1.0, -1.0, 1.0), (1.0, 1.0, -1.0), (1.0, 1.0, 1.0)], [], [(0, 1, 3, 2), (2, 3, 7, 6), (6, 7, 5, 4), (4, 5, 1, 0), (2, 6, 4, 0), (7, 3, 1, 5)])
_uv = me_cube_006.uv_layers.new(name='UVMap')
_uv.uv.foreach_set('vector', [0.375, 0.0, 0.625, 0.0, 0.625, 0.25, 0.375, 0.25, 0.375, 0.25, 0.625, 0.25, 0.625, 0.5, 0.375, 0.5, 0.375, 0.5, 0.625, 0.5, 0.625, 0.75, 0.375, 0.75, 0.375, 0.75, 0.625, 0.75, 0.625, 1.0, 0.375, 1.0, 0.125, 0.5, 0.375, 0.5, 0.375, 0.75, 0.125, 0.75, 0.625, 0.5, 0.875, 0.5, 0.875, 0.75, 0.625, 0.75])
me_cube_006.update()

# ---- objects
ob_board = bpy.data.objects.new('Board', me_cube_001)
ob_pad1 = bpy.data.objects.new('Pad1', me_cube_003)
ob_pad2 = bpy.data.objects.new('Pad2', me_cube_004)
ob_magnets = bpy.data.objects.new('Magnets', me_cube_005)
ob_sphere = bpy.data.objects.new('Sphere', me_sphere)
ob_cube_004 = bpy.data.objects.new('Cube.004', me_cube)
ob_cube_005 = bpy.data.objects.new('Cube.005', me_cube_002)
ob_cube_006 = bpy.data.objects.new('Cube.006', me_cube_006)

# ---- transforms, parenting, visibility, modifiers, constraints
ob_board.location = (0.0, 0.0, -0.1481)
ob_board.scale = (1.089, 1.292, 0.2023)
ob_board.use_mesh_mirror_y = True
_m = ob_board.modifiers.new('Mirror', 'MIRROR')
ob_pad1.location = (0.8265, 0.0, -0.6789)
ob_pad1.scale = (0.3262, 0.6598, 0.03899)
ob_pad2.location = (-0.7666, 0.0, -0.6789)
ob_pad2.scale = (0.3262, 0.6598, 0.03899)
ob_magnets.location = (0.0, 0.0, 1.394)
_m = ob_magnets.modifiers.new('Mirror', 'MIRROR')
ob_sphere.location = (0.0, 0.0, 1.318)
_m = ob_sphere.modifiers.new('Mirror', 'MIRROR')
ob_cube_004.location = (0.0, 0.0, 0.1018)
ob_cube_004.scale = (1.0, 0.486, 0.1636)
ob_cube_005.location = (-1.031, 0.0, 0.09084)
ob_cube_005.scale = (-0.05, -0.05, -0.05)
ob_cube_006.location = (-0.3632, 0.1828, 0.3741)
ob_cube_006.scale = (0.312, 0.1409, 0.05824)

# ---- collection membership
col_collection.objects.link(ob_board)
col_collection.objects.link(ob_pad1)
col_collection.objects.link(ob_pad2)
col_collection.objects.link(ob_magnets)
col_collection.objects.link(ob_sphere)
col_collection.objects.link(ob_cube_004)
col_collection.objects.link(ob_cube_005)
col_collection.objects.link(ob_cube_006)

# ---- scene / render settings (as saved in the file)
scene.frame_start = 1; scene.frame_end = 250; scene.frame_set(1)
scene.render.engine = 'BLENDER_EEVEE_NEXT'
scene.cycles.sampling_pattern = 'TABULATED_SOBOL'
scene.view_settings.view_transform = 'Filmic'
bpy.context.view_layer.update()

# ---- added for rendering (the .blend has no active camera and no usable light): camera, sun
cam_auto = bpy.data.cameras.new('AutoCamera')
cam_auto.lens = 50.0
cam_auto.sensor_width = 36.0
cam_auto.clip_end = 1000.0
ob_auto_camera = bpy.data.objects.new('AutoCamera', cam_auto)
scene.collection.objects.link(ob_auto_camera)
ob_auto_camera.location = (8.88596, -10.6631, 7.90254)
ob_auto_camera.rotation_euler = (1.09748, -7.21219e-08, 0.694738)
scene.camera = ob_auto_camera
light_auto_sun = bpy.data.lights.new('AutoSun', 'SUN')
light_auto_sun.energy = 3.0
light_auto_sun.angle = 0.0523599
ob_auto_sun = bpy.data.objects.new('AutoSun', light_auto_sun)
scene.collection.objects.link(ob_auto_sun)
ob_auto_sun.rotation_euler = (0.872665, 0.174533, 0.523599)
bpy.context.view_layer.update()
